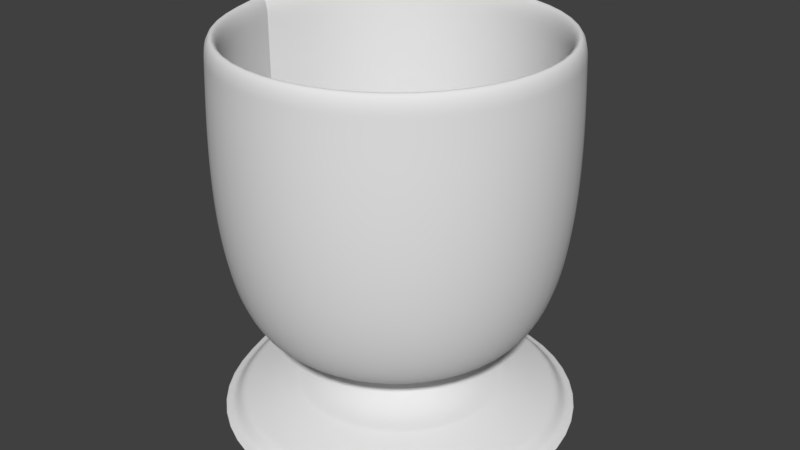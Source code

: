 # Source: Glass.blend  (saved by Blender 2.79.0; exported with 4.5.12 LTS)
import bpy
from mathutils import Matrix  # noqa: F401  (used for matrix-valued properties, if any)

bpy.ops.wm.read_factory_settings(use_empty=True)
scene = bpy.context.scene
scene.name = 'Scene'

# ---- collections
col_collection_1 = bpy.data.collections.new('Collection 1'); scene.collection.children.link(col_collection_1)

# ---- world
world_world = bpy.data.worlds.new('World'); scene.world = world_world
world_world.color = (0.05088, 0.05088, 0.05088)
world_world.use_sun_shadow = False
world_world.sun_shadow_jitter_overblur = 0.0
world_world.cycles.sampling_method = 'MANUAL'

# ---- meshes
me_cubeziercurve = bpy.data.meshes.new('CUBezierCurve')
me_cubeziercurve.from_pydata([(-0.3925, -0.001129, -0.002082), (-0.3829, 0.1299, 0.04781), (-0.3559, 0.2155, 0.1004), (-0.3141, 0.262, 0.157), (-0.2601, 0.2761, 0.2186), (-0.2021, 0.2634, 0.2856), (-0.1446, 0.2307, 0.3584), (-0.08803, 0.1853, 0.438), (-0.04668, 0.1334, 0.5224), (-0.02166, 0.08247, 0.6109), (-0.005274, 0.03947, 0.7046), (-0.001449, 0.01017, 0.801), (-0.007462, -0.0003921, 0.899), (0.006675, -0.0001463, 1.074), (0.076, -2.642e-06, 1.23), (0.1708, -1.855e-07, 1.394), (0.2785, -2.048e-07, 1.538), (0.4023, -2.214e-07, 1.662), (0.5456, -2.355e-07, 1.765), (0.712, -2.472e-07, 1.85), (0.9048, -2.566e-07, 1.917), (1.128, -2.637e-07, 1.967), (1.384, -2.687e-07, 2.002), (1.677, -2.716e-07, 2.022), (2.01, -2.726e-07, 2.029), (2.1, -2.726e-07, 2.029), (2.198, -2.726e-07, 2.029), (2.302, -2.726e-07, 2.029), (2.412, -2.726e-07, 2.029), (2.528, -2.726e-07, 2.029), (2.647, -2.726e-07, 2.029), (2.77, -2.726e-07, 2.029), (2.896, -2.726e-07, 2.029), (3.023, -2.726e-07, 2.029), (3.152, -2.726e-07, 2.029), (3.281, -2.726e-07, 2.029), (3.41, -2.726e-07, 2.029), (3.489, -2.757e-07, 2.032), (3.553, -2.839e-07, 2.042), (3.603, -2.957e-07, 2.057), (3.638, -3.095e-07, 2.075), (3.659, -3.236e-07, 2.097), (3.666, -3.364e-07, 2.119), (3.658, -3.464e-07, 2.142), (3.636, -3.519e-07, 2.163), (3.601, -3.513e-07, 2.182), (3.551, -3.43e-07, 2.197), (3.487, -3.254e-07, 2.207), (3.41, -2.97e-07, 2.21), (3.268, -2.705e-07, 2.216), (3.03, -2.592e-07, 2.227), (2.717, -2.596e-07, 2.238), (2.349, -2.678e-07, 2.244), (1.946, -2.803e-07, 2.237), (1.53, -2.933e-07, 2.211), (1.121, -3.032e-07, 2.161), (0.7406, -3.064e-07, 2.08), (0.4082, -2.991e-07, 1.962), (0.1452, -2.777e-07, 1.8), (-0.02786, -2.385e-07, 1.59), (-0.08997, -3.9e-06, 1.325), (-0.09436, -3.979e-05, 1.249), (-0.1058, -0.0001264, 1.17), (-0.1144, -0.0002595, 1.086), (-0.1161, -0.0004171, 0.9923), (-0.1135, -0.0005717, 0.8867), (-0.114, -0.0007106, 0.7715), (-0.1226, -0.0008846, 0.6587), (-0.1514, -0.001019, 0.5439), (-0.2058, -0.001102, 0.4346), (-0.2831, -0.001129, 0.3393), (-0.3693, -0.001129, 0.2673), (-0.4534, -0.001129, 0.2255), (-0.489, -0.001129, 0.215), (-0.5252, -0.001129, 0.2059), (-0.5612, -0.001129, 0.2005), (-0.5964, -0.001127, 0.2009), (-0.6303, -0.001119, 0.2091), (-0.6616, -0.001107, 0.2273), (-0.538, -0.00113, 0.5646), (-0.592, -0.001098, 0.6738), (-0.6481, -0.0009738, 0.8092), (-0.7062, -0.0007235, 0.9599), (-0.7579, -0.0003675, 1.115), (-0.7847, -5.198e-05, 1.297), (-0.7914, -2.562e-05, 1.329), (-0.8078, -2.373e-06, 1.382), (-0.8285, 7.443e-08, 1.458), (-0.8515, -2.054e-09, 1.548), (-0.8784, -8.884e-08, 1.646), (-0.9078, -1.743e-07, 1.75), (-0.938, -2.467e-07, 1.856), (-0.9675, -2.946e-07, 1.959), (-0.9946, -3.061e-07, 2.055), (-1.111, -2.698e-07, 2.142), (-1.128, -1.739e-07, 2.213), (-1.139, -6.729e-09, 2.267), (-1.148, 2.669e-07, 2.278), (-1.153, 4.272e-07, 2.181), (-1.156, 4.948e-07, 1.999), (-1.157, 4.9e-07, 1.751), (-1.156, 4.333e-07, 1.46), (-1.13, -1.793e-05, 1.149), (-1.088, -0.0003193, 0.885), (-1.064, -0.000595, 0.597), (-1.062, -0.0006233, 0.3058), (-1.062, -0.0006309, 0.08033), (-1.066, -0.0006114, -0.05267), (-1.072, -0.0006083, -0.06926), (-0.3925, -0.00113, -0.002083), (-0.3829, 0.0874, 0.1066), (-0.3559, 0.1352, 0.195), (-0.3141, 0.1472, 0.2673), (-0.2601, 0.1286, 0.3276), (-0.2021, 0.08417, 0.3793), (-0.1446, 0.01949, 0.426), (-0.08803, -0.05959, 0.4723), (-0.04668, -0.1467, 0.5194), (-0.02166, -0.2349, 0.5705), (-0.005274, -0.3189, 0.6301), (-0.001449, -0.3923, 0.699), (-0.006893, -0.4509, 0.7796), (0.007271, -0.5379, 0.9311), (0.07613, -0.6149, 1.065), (0.1708, -0.6972, 1.208), (0.2785, -0.7692, 1.332), (0.4023, -0.8308, 1.439), (0.5456, -0.8825, 1.529), (0.712, -0.9249, 1.602), (0.9048, -0.9585, 1.66), (1.128, -0.9837, 1.704), (1.384, -1.001, 1.734), (1.677, -1.011, 1.751), (2.01, -1.014, 1.757), (2.1, -1.014, 1.757), (2.198, -1.014, 1.757), (2.302, -1.014, 1.757), (2.412, -1.014, 1.757), (2.528, -1.014, 1.757), (2.647, -1.014, 1.757), (2.77, -1.014, 1.757), (2.896, -1.014, 1.757), (3.023, -1.014, 1.757), (3.152, -1.014, 1.757), (3.281, -1.014, 1.757), (3.41, -1.014, 1.757), (3.489, -1.016, 1.76), (3.553, -1.021, 1.768), (3.603, -1.028, 1.781), (3.638, -1.038, 1.797), (3.659, -1.048, 1.816), (3.666, -1.06, 1.835), (3.658, -1.071, 1.855), (3.636, -1.081, 1.873), (3.601, -1.091, 1.889), (3.551, -1.098, 1.902), (3.487, -1.103, 1.911), (3.41, -1.105, 1.914), (3.268, -1.108, 1.919), (3.03, -1.113, 1.929), (2.717, -1.119, 1.939), (2.349, -1.122, 1.943), (1.946, -1.118, 1.937), (1.53, -1.106, 1.915), (1.121, -1.08, 1.871), (0.7406, -1.04, 1.801), (0.4082, -0.9808, 1.699), (0.1452, -0.9002, 1.559), (-0.02786, -0.7949, 1.377), (-0.08986, -0.6626, 1.148), (-0.09404, -0.6253, 1.083), (-0.1049, -0.5861, 1.015), (-0.1128, -0.5443, 0.9418), (-0.1156, -0.4979, 0.8608), (-0.1131, -0.4451, 0.7689), (-0.114, -0.3871, 0.6679), (-0.1226, -0.331, 0.5702), (-0.1514, -0.2739, 0.4708), (-0.2058, -0.2194, 0.3761), (-0.2831, -0.1718, 0.2936), (-0.3693, -0.1358, 0.2312), (-0.4534, -0.1149, 0.195), (-0.489, -0.1097, 0.1859), (-0.5252, -0.1051, 0.178), (-0.5612, -0.1024, 0.1734), (-0.5964, -0.1026, 0.1737), (-0.6303, -0.1067, 0.1808), (-0.6616, -0.1158, 0.1966), (-0.538, -0.3231, 0.4784), (-0.592, -0.3774, 0.5729), (-0.6481, -0.4441, 0.6905), (-0.7062, -0.5172, 0.8215), (-0.7579, -0.5918, 0.9569), (-0.7847, -0.6798, 1.115), (-0.7914, -0.6955, 1.142), (-0.8078, -0.7219, 1.188), (-0.8285, -0.7599, 1.254), (-0.8515, -0.8047, 1.332), (-0.8784, -0.8542, 1.418), (-0.9078, -0.9062, 1.508), (-0.938, -0.9589, 1.599), (-0.9675, -1.01, 1.688), (-0.9946, -1.059, 1.772), (-1.111, -1.102, 1.846), (-1.128, -1.138, 1.909), (-1.139, -1.165, 1.955), (-1.148, -1.17, 1.964), (-1.153, -1.122, 1.881), (-1.156, -1.03, 1.723), (-1.157, -0.9067, 1.508), (-1.156, -0.7608, 1.256), (-1.13, -0.6058, 0.987), (-1.088, -0.4762, 0.7575), (-1.064, -0.3346, 0.5075), (-1.063, -0.189, 0.2549), (-1.062, -0.07671, 0.06002), (-1.066, -0.009969, -0.05519), (-1.072, -0.001644, -0.06954), (-0.3925, -0.00113, -0.002083), (-0.3829, 0.02118, 0.1363), (-0.3559, 0.01837, 0.2367), (-0.3141, -0.007316, 0.3053), (-0.2601, -0.05362, 0.3483), (-0.2021, -0.1179, 0.3708), (-0.1446, -0.1972, 0.3789), (-0.08803, -0.2888, 0.3795), (-0.04668, -0.3877, 0.3767), (-0.02166, -0.4896, 0.3768), (-0.005274, -0.592, 0.3864), (-0.001449, -0.6898, 0.4093), (-0.005305, -0.7838, 0.4515), (0.008974, -0.9353, 0.5396), (0.07662, -1.066, 0.6155), (0.1708, -1.208, 0.6972), (0.2785, -1.332, 0.7692), (0.4023, -1.439, 0.8308), (0.5456, -1.529, 0.8825), (0.712, -1.602, 0.9249), (0.9048, -1.66, 0.9585), (1.128, -1.704, 0.9837), (1.384, -1.734, 1.001), (1.677, -1.751, 1.011), (2.01, -1.757, 1.014), (2.1, -1.757, 1.014), (2.198, -1.757, 1.014), (2.302, -1.757, 1.014), (2.412, -1.757, 1.014), (2.528, -1.757, 1.014), (2.647, -1.757, 1.014), (2.77, -1.757, 1.014), (2.896, -1.757, 1.014), (3.023, -1.757, 1.014), (3.152, -1.757, 1.014), (3.281, -1.757, 1.014), (3.41, -1.757, 1.014), (3.489, -1.76, 1.016), (3.553, -1.768, 1.021), (3.603, -1.781, 1.028), (3.638, -1.797, 1.038), (3.659, -1.816, 1.048), (3.666, -1.835, 1.06), (3.658, -1.855, 1.071), (3.636, -1.873, 1.081), (3.601, -1.889, 1.091), (3.551, -1.902, 1.098), (3.487, -1.911, 1.103), (3.41, -1.914, 1.105), (3.268, -1.919, 1.108), (3.03, -1.929, 1.113), (2.717, -1.939, 1.119), (2.349, -1.943, 1.122), (1.946, -1.937, 1.118), (1.53, -1.915, 1.106), (1.121, -1.871, 1.08), (0.7406, -1.801, 1.04), (0.4082, -1.699, 0.9808), (0.1452, -1.559, 0.9002), (-0.02786, -1.377, 0.7949), (-0.08942, -1.149, 0.6634), (-0.09306, -1.086, 0.6271), (-0.102, -1.019, 0.5882), (-0.1082, -0.9471, 0.5461), (-0.1122, -0.8662, 0.499), (-0.1118, -0.7738, 0.4453), (-0.1133, -0.6713, 0.3859), (-0.1226, -0.5727, 0.3285), (-0.1514, -0.4737, 0.271), (-0.2058, -0.3792, 0.2163), (-0.2831, -0.2968, 0.1686), (-0.3693, -0.2344, 0.1326), (-0.4534, -0.1982, 0.1117), (-0.489, -0.1891, 0.1064), (-0.5252, -0.1813, 0.1019), (-0.5612, -0.1766, 0.09921), (-0.5964, -0.1769, 0.09939), (-0.6303, -0.184, 0.1035), (-0.6616, -0.1998, 0.1127), (-0.538, -0.5588, 0.2426), (-0.592, -0.6529, 0.2974), (-0.6481, -0.7684, 0.3661), (-0.7062, -0.8953, 0.4434), (-0.7579, -1.025, 0.5239), (-0.7847, -1.177, 0.617), (-0.7914, -1.205, 0.6332), (-0.8078, -1.25, 0.6599), (-0.8285, -1.316, 0.6979), (-0.8515, -1.394, 0.7428), (-0.8784, -1.479, 0.7922), (-0.9078, -1.57, 0.8443), (-0.938, -1.661, 0.897), (-0.9675, -1.75, 0.9485), (-0.9946, -1.834, 0.9967), (-1.111, -1.908, 1.04), (-1.128, -1.971, 1.076), (-1.139, -2.017, 1.103), (-1.148, -2.026, 1.108), (-1.153, -1.943, 1.06), (-1.156, -1.785, 0.9685), (-1.157, -1.57, 0.8447), (-1.156, -1.318, 0.6989), (-1.13, -1.049, 0.5436), (-1.088, -0.8246, 0.4091), (-1.064, -0.5792, 0.2629), (-1.064, -0.3257, 0.1166), (-1.061, -0.1327, 0.004316), (-1.066, -0.01683, -0.06208), (-1.072, -0.002403, -0.0703), (-0.3925, -0.00113, -0.002083), (-0.3829, -0.05102, 0.1289), (-0.3559, -0.1037, 0.2145), (-0.3141, -0.1602, 0.2611), (-0.2601, -0.2218, 0.2751), (-0.2021, -0.2887, 0.2625), (-0.1446, -0.3614, 0.2298), (-0.08803, -0.441, 0.1845), (-0.04668, -0.5252, 0.1326), (-0.02166, -0.6133, 0.08176), (-0.005274, -0.7066, 0.03886), (-0.001448, -0.8027, 0.00969), (-0.00306, -0.91, -0.0008228), (0.01233, -1.086, -0.0003683), (0.07761, -1.234, -3.259e-05), (0.1708, -1.394, -2.98e-07), (0.2785, -1.538, -2.384e-07), (0.4023, -1.662, -1.788e-07), (0.5456, -1.765, -2.384e-07), (0.712, -1.85, -5.96e-08), (0.9048, -1.917, -1.192e-07), (1.128, -1.967, -5.96e-08), (1.384, -2.002, 0.0), (1.677, -2.022, 0.0), (2.01, -2.029, 5.96e-08), (2.1, -2.029, 1.192e-07), (2.198, -2.029, 1.788e-07), (2.302, -2.029, 0.0), (2.412, -2.029, 1.788e-07), (2.528, -2.029, 5.96e-08), (2.647, -2.029, 1.788e-07), (2.77, -2.029, 5.96e-08), (2.896, -2.029, 2.384e-07), (3.023, -2.029, 1.788e-07), (3.152, -2.029, 3.576e-07), (3.281, -2.029, 2.98e-07), (3.41, -2.029, 2.384e-07), (3.489, -2.032, 4.768e-07), (3.553, -2.042, 5.364e-07), (3.603, -2.057, 4.768e-07), (3.638, -2.075, 4.172e-07), (3.659, -2.097, 4.172e-07), (3.666, -2.119, 3.576e-07), (3.658, -2.142, 2.98e-07), (3.636, -2.163, 2.98e-07), (3.601, -2.182, 2.384e-07), (3.551, -2.197, 2.98e-07), (3.487, -2.207, 1.788e-07), (3.41, -2.21, 2.384e-07), (3.268, -2.216, 3.576e-07), (3.03, -2.227, 2.98e-07), (2.717, -2.238, 1.788e-07), (2.349, -2.244, 1.192e-07), (1.946, -2.237, 1.788e-07), (1.53, -2.211, 0.0), (1.121, -2.161, -1.788e-07), (0.7406, -2.08, -3.576e-07), (0.4082, -1.962, -2.98e-07), (0.1452, -1.8, -2.98e-07), (-0.02786, -1.59, -2.384e-07), (-0.08855, -1.331, -4.452e-05), (-0.09128, -1.261, -0.0001504), (-0.09726, -1.185, -0.0003392), (-0.1014, -1.101, -0.0005963), (-0.1045, -1.006, -0.000886), (-0.1101, -0.8987, -0.001164), (-0.1123, -0.7779, -0.001366), (-0.1226, -0.6612, -0.001631), (-0.1514, -0.5468, -0.001879), (-0.2058, -0.4377, -0.002032), (-0.2831, -0.3425, -0.002083), (-0.3693, -0.2705, -0.002083), (-0.4534, -0.2287, -0.002083), (-0.489, -0.2182, -0.002083), (-0.5252, -0.2091, -0.002083), (-0.5612, -0.2037, -0.002083), (-0.5964, -0.2041, -0.002078), (-0.6303, -0.2123, -0.002064), (-0.6616, -0.2305, -0.002041), (-0.538, -0.6451, -0.07936), (-0.592, -0.7537, -0.07886), (-0.6481, -0.8872, -0.07695), (-0.7062, -1.034, -0.07309), (-0.7579, -1.183, -0.06761), (-0.7847, -1.36, -0.06275), (-0.7914, -1.391, -0.06234), (-0.8078, -1.444, -0.06198), (-0.8285, -1.52, -0.06194), (-0.8515, -1.609, -0.06194), (-0.8784, -1.708, -0.06194), (-0.9078, -1.812, -0.06194), (-0.938, -1.918, -0.06194), (-0.9675, -2.021, -0.06194), (-0.9946, -2.117, -0.06194), (-1.111, -2.203, -0.06194), (-1.128, -2.275, -0.06194), (-1.139, -2.329, -0.06194), (-1.148, -2.34, -0.06194), (-1.153, -2.243, -0.06194), (-1.156, -2.061, -0.06194), (-1.157, -1.813, -0.06194), (-1.156, -1.522, -0.06194), (-1.13, -1.212, -0.06222), (-1.088, -0.9522, -0.06687), (-1.064, -0.6687, -0.07112), (-1.066, -0.3742, -0.07075), (-1.061, -0.1533, -0.07199), (-1.066, -0.01936, -0.0715), (-1.072, -0.002682, -0.07134), (-0.3925, -0.00113, -0.002083), (-0.3829, -0.1099, 0.08645), (-0.3559, -0.1982, 0.1342), (-0.3141, -0.2705, 0.1463), (-0.2601, -0.3308, 0.1277), (-0.2021, -0.3825, 0.08323), (-0.1446, -0.429, 0.01858), (-0.08803, -0.4752, -0.06046), (-0.04668, -0.5221, -0.1475), (-0.02166, -0.5729, -0.2356), (-0.005274, -0.6322, -0.3195), (-0.001422, -0.7006, -0.3928), (-0.0007243, -0.7927, -0.4583), (0.01717, -0.9464, -0.5467), (0.07898, -1.071, -0.6186), (0.1708, -1.208, -0.6972), (0.2785, -1.332, -0.7692), (0.4023, -1.439, -0.8308), (0.5456, -1.529, -0.8825), (0.712, -1.602, -0.9249), (0.9048, -1.66, -0.9585), (1.128, -1.704, -0.9837), (1.384, -1.734, -1.001), (1.677, -1.751, -1.011), (2.01, -1.757, -1.014), (2.1, -1.757, -1.014), (2.198, -1.757, -1.014), (2.302, -1.757, -1.014), (2.412, -1.757, -1.014), (2.528, -1.757, -1.014), (2.647, -1.757, -1.014), (2.77, -1.757, -1.014), (2.896, -1.757, -1.014), (3.023, -1.757, -1.014), (3.152, -1.757, -1.014), (3.281, -1.757, -1.014), (3.41, -1.757, -1.014), (3.489, -1.76, -1.016), (3.553, -1.768, -1.021), (3.603, -1.781, -1.028), (3.638, -1.797, -1.038), (3.659, -1.816, -1.048), (3.666, -1.835, -1.06), (3.658, -1.855, -1.071), (3.636, -1.873, -1.081), (3.601, -1.889, -1.091), (3.551, -1.902, -1.098), (3.487, -1.911, -1.103), (3.41, -1.914, -1.105), (3.268, -1.919, -1.108), (3.03, -1.929, -1.113), (2.717, -1.939, -1.119), (2.349, -1.943, -1.122), (1.946, -1.937, -1.118), (1.53, -1.915, -1.106), (1.121, -1.871, -1.08), (0.7406, -1.801, -1.04), (0.4082, -1.699, -0.9808), (0.1452, -1.559, -0.9002), (-0.02786, -1.377, -0.7949), (-0.08735, -1.157, -0.6678), (-0.0885, -1.098, -0.6341), (-0.09172, -1.033, -0.5967), (-0.09393, -0.9602, -0.5548), (-0.09634, -0.8769, -0.5069), (-0.1035, -0.7821, -0.4524), (-0.1112, -0.6763, -0.3914), (-0.1226, -0.5727, -0.3318), (-0.1514, -0.4737, -0.2748), (-0.2058, -0.3792, -0.2203), (-0.2831, -0.2968, -0.1728), (-0.3693, -0.2344, -0.1368), (-0.4534, -0.1982, -0.1159), (-0.489, -0.1891, -0.1106), (-0.5252, -0.1813, -0.1061), (-0.5612, -0.1766, -0.1034), (-0.5964, -0.1769, -0.1035), (-0.6303, -0.184, -0.1076), (-0.6616, -0.1998, -0.1167), (-0.538, -0.5588, -0.4014), (-0.592, -0.6529, -0.4552), (-0.6481, -0.7684, -0.52), (-0.7062, -0.8953, -0.5896), (-0.7579, -1.025, -0.6591), (-0.7847, -1.177, -0.7425), (-0.7914, -1.205, -0.7579), (-0.8078, -1.25, -0.7839), (-0.8285, -1.316, -0.8218), (-0.8515, -1.394, -0.8667), (-0.8784, -1.479, -0.9161), (-0.9078, -1.57, -0.9682), (-0.938, -1.661, -1.021), (-0.9675, -1.75, -1.072), (-0.9946, -1.834, -1.121), (-1.111, -1.908, -1.164), (-1.128, -1.971, -1.2), (-1.139, -2.017, -1.227), (-1.148, -2.026, -1.232), (-1.153, -1.943, -1.184), (-1.156, -1.785, -1.092), (-1.157, -1.57, -0.9686), (-1.156, -1.318, -0.8228), (-1.13, -1.049, -0.668), (-1.088, -0.8246, -0.5428), (-1.064, -0.5792, -0.4052), (-1.068, -0.3225, -0.2563), (-1.061, -0.1327, -0.1482), (-1.065, -0.01687, -0.08095), (-1.072, -0.002405, -0.07239), (-0.3925, -0.00113, -0.002083), (-0.3829, -0.1396, 0.02023), (-0.3559, -0.24, 0.01741), (-0.3141, -0.3086, -0.008269), (-0.2601, -0.3515, -0.05457), (-0.2021, -0.374, -0.1189), (-0.1446, -0.382, -0.1982), (-0.08803, -0.3824, -0.2897), (-0.04668, -0.3795, -0.3885), (-0.02166, -0.3792, -0.4903), (-0.005274, -0.3885, -0.5926), (-0.0001401, -0.4122, -0.6925), (0.001044, -0.4599, -0.7966), (0.02112, -0.549, -0.951), (0.08022, -0.6201, -1.074), (0.1708, -0.6972, -1.208), (0.2785, -0.7692, -1.332), (0.4023, -0.8308, -1.439), (0.5456, -0.8825, -1.529), (0.712, -0.9249, -1.602), (0.9048, -0.9585, -1.66), (1.128, -0.9837, -1.704), (1.384, -1.001, -1.734), (1.677, -1.011, -1.751), (2.01, -1.014, -1.757), (2.1, -1.014, -1.757), (2.198, -1.014, -1.757), (2.302, -1.014, -1.757), (2.412, -1.014, -1.757), (2.528, -1.014, -1.757), (2.647, -1.014, -1.757), (2.77, -1.014, -1.757), (2.896, -1.014, -1.757), (3.023, -1.014, -1.757), (3.152, -1.014, -1.757), (3.281, -1.014, -1.757), (3.41, -1.014, -1.757), (3.489, -1.016, -1.76), (3.553, -1.021, -1.768), (3.603, -1.028, -1.781), (3.638, -1.038, -1.797), (3.659, -1.048, -1.816), (3.666, -1.06, -1.835), (3.658, -1.071, -1.855), (3.636, -1.081, -1.873), (3.601, -1.091, -1.889), (3.551, -1.098, -1.902), (3.487, -1.103, -1.911), (3.41, -1.105, -1.914), (3.268, -1.108, -1.919), (3.03, -1.113, -1.929), (2.717, -1.119, -1.939), (2.349, -1.122, -1.943), (1.946, -1.118, -1.937), (1.53, -1.106, -1.915), (1.121, -1.08, -1.871), (0.7406, -1.04, -1.801), (0.4082, -0.9808, -1.699), (0.1452, -0.9002, -1.559), (-0.02786, -0.7949, -1.377), (-0.08627, -0.67, -1.161), (-0.08579, -0.637, -1.103), (-0.08711, -0.5998, -1.039), (-0.08801, -0.5575, -0.9657), (-0.09005, -0.5088, -0.8814), (-0.09792, -0.4534, -0.7854), (-0.1104, -0.3919, -0.6788), (-0.1226, -0.331, -0.5735), (-0.1514, -0.2739, -0.4745), (-0.2058, -0.2194, -0.3801), (-0.2831, -0.1718, -0.2977), (-0.3693, -0.1358, -0.2354), (-0.4534, -0.1149, -0.1992), (-0.489, -0.1097, -0.1901), (-0.5252, -0.1051, -0.1822), (-0.5612, -0.1024, -0.1775), (-0.5964, -0.1026, -0.1778), (-0.6303, -0.1067, -0.1849), (-0.6616, -0.1158, -0.2007), (-0.538, -0.3231, -0.6371), (-0.592, -0.3774, -0.7307), (-0.6481, -0.4441, -0.8444), (-0.7062, -0.5172, -0.9677), (-0.7579, -0.5918, -1.092), (-0.7847, -0.6798, -1.24), (-0.7914, -0.6955, -1.267), (-0.8078, -0.7219, -1.312), (-0.8285, -0.7599, -1.378), (-0.8515, -0.8047, -1.456), (-0.8784, -0.8542, -1.541), (-0.9078, -0.9062, -1.632), (-0.938, -0.9589, -1.723), (-0.9675, -1.01, -1.812), (-0.9946, -1.059, -1.896), (-1.111, -1.102, -1.97), (-1.128, -1.138, -2.033), (-1.139, -1.165, -2.079), (-1.148, -1.17, -2.088), (-1.153, -1.122, -2.005), (-1.156, -1.03, -1.847), (-1.157, -0.9067, -1.632), (-1.156, -0.7608, -1.38), (-1.13, -0.6058, -1.111), (-1.088, -0.4762, -0.8912), (-1.064, -0.3346, -0.6497), (-1.069, -0.1858, -0.3911), (-1.061, -0.0769, -0.204), (-1.065, -0.01001, -0.08787), (-1.072, -0.001647, -0.07315), (-0.3925, -0.001129, -0.002083), (-0.3829, -0.1322, -0.05197), (-0.3559, -0.2177, -0.1046), (-0.3141, -0.2643, -0.1612), (-0.2601, -0.2784, -0.2228), (-0.2021, -0.2656, -0.2897), (-0.1446, -0.2329, -0.3623), (-0.08803, -0.1874, -0.4418), (-0.04668, -0.1354, -0.526), (-0.02166, -0.08415, -0.614), (-0.005274, -0.0409, -0.7072), (0.0003953, -0.01137, -0.8068), (0.001704, -0.0005046, -0.9212), (0.02265, -0.0002582, -1.1), (0.08073, -4.663e-05, -1.242), (0.1708, 2.98e-07, -1.394), (0.2785, 1.192e-07, -1.538), (0.4023, 3.576e-07, -1.662), (0.5456, 3.576e-07, -1.765), (0.712, 3.576e-07, -1.85), (0.9048, 3.576e-07, -1.917), (1.128, 4.172e-07, -1.967), (1.384, 3.576e-07, -2.002), (1.677, 4.172e-07, -2.022), (2.01, 5.364e-07, -2.029), (2.1, 4.768e-07, -2.029), (2.198, 3.576e-07, -2.029), (2.302, 5.364e-07, -2.029), (2.412, 2.98e-07, -2.029), (2.528, 4.768e-07, -2.029), (2.647, 4.172e-07, -2.029), (2.77, 5.364e-07, -2.029), (2.896, 2.98e-07, -2.029), (3.023, 4.768e-07, -2.029), (3.152, 2.98e-07, -2.029), (3.281, 4.172e-07, -2.029), (3.41, 5.364e-07, -2.029), (3.489, 3.576e-07, -2.032), (3.553, 2.384e-07, -2.042), (3.603, 2.98e-07, -2.057), (3.638, 3.576e-07, -2.075), (3.659, 3.576e-07, -2.097), (3.666, 4.172e-07, -2.119), (3.658, 4.172e-07, -2.142), (3.636, 4.172e-07, -2.163), (3.601, 4.768e-07, -2.182), (3.551, 4.172e-07, -2.197), (3.487, 6.557e-07, -2.207), (3.41, 5.364e-07, -2.21), (3.268, 2.98e-07, -2.216), (3.03, 2.98e-07, -2.227), (2.717, 2.98e-07, -2.238), (2.349, 3.576e-07, -2.244), (1.946, 5.364e-07, -2.237), (1.53, 3.576e-07, -2.211), (1.121, 5.364e-07, -2.161), (0.7406, 6.557e-07, -2.08), (0.4082, 3.576e-07, -1.962), (0.1452, 3.576e-07, -1.8), (-0.02786, 2.384e-07, -1.59), (-0.08582, -6.263e-05, -1.342), (-0.08466, -0.0001376, -1.276), (-0.0853, -0.0002513, -1.202), (-0.08575, -0.0003931, -1.117), (-0.08768, -0.0005432, -1.019), (-0.09585, -0.0006806, -0.9079), (-0.11, -0.0007797, -0.7844), (-0.1226, -0.0008842, -0.662), (-0.1514, -0.001019, -0.5477), (-0.2058, -0.001101, -0.4386), (-0.2831, -0.001129, -0.3435), (-0.3693, -0.001129, -0.2715), (-0.4534, -0.001129, -0.2297), (-0.489, -0.001129, -0.2191), (-0.5252, -0.001129, -0.2101), (-0.5612, -0.001129, -0.2047), (-0.5964, -0.001127, -0.205), (-0.6303, -0.001119, -0.2132), (-0.6616, -0.001106, -0.2314), (-0.538, -0.001129, -0.7234), (-0.592, -0.001096, -0.8315), (-0.6481, -0.000972, -0.9631), (-0.7062, -0.000722, -1.106), (-0.7579, -0.0003666, -1.251), (-0.7847, -5.206e-05, -1.422), (-0.7914, -2.573e-05, -1.453), (-0.8078, -2.535e-06, -1.506), (-0.8285, -3.242e-08, -1.582), (-0.8515, 2.611e-07, -1.671), (-0.8784, 2.611e-07, -1.77), (-0.9078, 4.079e-07, -1.874), (-0.938, 4.813e-07, -1.98), (-0.9675, 4.079e-07, -2.083), (-0.9946, 5.547e-07, -2.179), (-1.111, 4.079e-07, -2.265), (-1.128, 1.878e-07, -2.337), (-1.139, 3.345e-07, -2.391), (-1.148, -1.058e-07, -2.402), (-1.153, -1.058e-07, -2.305), (-1.156, -3.994e-07, -2.123), (-1.157, -3.994e-07, -1.875), (-1.156, -1.058e-07, -1.584), (-1.13, -1.838e-05, -1.274), (-1.088, -0.0003196, -1.019), (-1.064, -0.0005953, -0.7392), (-1.068, -0.0005292, -0.4406), (-1.061, -0.0006497, -0.2245), (-1.065, -0.0006286, -0.09041), (-1.072, -0.0006108, -0.07343), (-0.3925, -0.001129, -0.002083), (-0.3829, -0.08966, -0.1108), (-0.3559, -0.1374, -0.1992), (-0.3141, -0.1495, -0.2714), (-0.2601, -0.1309, -0.3318), (-0.2021, -0.08639, -0.3834), (-0.1446, -0.02164, -0.4299), (-0.08803, 0.05752, -0.4761), (-0.04668, 0.1448, -0.5229), (-0.02166, 0.2332, -0.5736), (-0.005274, 0.3174, -0.6328), (2.324e-05, 0.3926, -0.7036), (0.001044, 0.4589, -0.7966), (0.02112, 0.5485, -0.951), (0.08022, 0.62, -1.074), (0.1708, 0.6972, -1.208), (0.2785, 0.7692, -1.332), (0.4023, 0.8308, -1.439), (0.5456, 0.8825, -1.529), (0.712, 0.9249, -1.602), (0.9048, 0.9585, -1.66), (1.128, 0.9837, -1.704), (1.384, 1.001, -1.734), (1.677, 1.011, -1.751), (2.01, 1.014, -1.757), (2.1, 1.014, -1.757), (2.198, 1.014, -1.757), (2.302, 1.014, -1.757), (2.412, 1.014, -1.757), (2.528, 1.014, -1.757), (2.647, 1.014, -1.757), (2.77, 1.014, -1.757), (2.896, 1.014, -1.757), (3.023, 1.014, -1.757), (3.152, 1.014, -1.757), (3.281, 1.014, -1.757), (3.41, 1.014, -1.757), (3.489, 1.016, -1.76), (3.553, 1.021, -1.768), (3.603, 1.028, -1.781), (3.638, 1.038, -1.797), (3.659, 1.048, -1.816), (3.666, 1.06, -1.835), (3.658, 1.071, -1.855), (3.636, 1.081, -1.873), (3.601, 1.091, -1.889), (3.551, 1.098, -1.902), (3.487, 1.103, -1.911), (3.41, 1.105, -1.914), (3.268, 1.108, -1.919), (3.03, 1.113, -1.929), (2.717, 1.119, -1.939), (2.349, 1.122, -1.943), (1.946, 1.118, -1.937), (1.53, 1.106, -1.915), (1.121, 1.08, -1.871), (0.7406, 1.04, -1.801), (0.4082, 0.9808, -1.699), (0.1452, 0.9002, -1.559), (-0.02786, 0.7949, -1.377), (-0.08627, 0.6699, -1.161), (-0.08579, 0.6367, -1.103), (-0.08711, 0.5993, -1.039), (-0.08801, 0.5567, -0.9657), (-0.09005, 0.5078, -0.8814), (-0.09792, 0.4521, -0.7854), (-0.1104, 0.3903, -0.6788), (-0.1226, 0.3293, -0.5735), (-0.1514, 0.2719, -0.4745), (-0.2058, 0.2172, -0.3801), (-0.2831, 0.1696, -0.2977), (-0.3693, 0.1336, -0.2354), (-0.4534, 0.1127, -0.1992), (-0.489, 0.1074, -0.1901), (-0.5252, 0.1029, -0.1822), (-0.5612, 0.1002, -0.1775), (-0.5964, 0.1003, -0.1778), (-0.6303, 0.1045, -0.1849), (-0.6616, 0.1136, -0.2007), (-0.538, 0.3209, -0.6371), (-0.592, 0.3752, -0.7306), (-0.6481, 0.4421, -0.8444), (-0.7062, 0.5158, -0.9677), (-0.7579, 0.5911, -1.092), (-0.7847, 0.6797, -1.24), (-0.7914, 0.6955, -1.267), (-0.8078, 0.7219, -1.312), (-0.8285, 0.7599, -1.378), (-0.8515, 0.8047, -1.456), (-0.8784, 0.8542, -1.541), (-0.9078, 0.9062, -1.632), (-0.938, 0.9589, -1.723), (-0.9675, 1.01, -1.812), (-0.9946, 1.059, -1.896), (-1.111, 1.102, -1.97), (-1.128, 1.138, -2.033), (-1.139, 1.165, -2.079), (-1.148, 1.17, -2.088), (-1.153, 1.122, -2.005), (-1.156, 1.03, -1.847), (-1.157, 0.9067, -1.632), (-1.156, 0.7608, -1.38), (-1.13, 0.6058, -1.111), (-1.088, 0.4756, -0.8912), (-1.064, 0.3334, -0.6497), (-1.069, 0.1848, -0.3911), (-1.061, 0.07561, -0.204), (-1.065, 0.008755, -0.08787), (-1.072, 0.0004257, -0.07315), (-0.3925, -0.001129, -0.002083), (-0.3829, -0.02344, -0.1405), (-0.3559, -0.02063, -0.2409), (-0.3141, 0.005057, -0.3095), (-0.2601, 0.05136, -0.3525), (-0.2021, 0.1157, -0.3749), (-0.1446, 0.1951, -0.3829), (-0.08803, 0.2868, -0.3833), (-0.04668, 0.3858, -0.3803), (-0.02166, 0.4879, -0.3799), (-0.005274, 0.5905, -0.3891), (-0.001144, 0.6892, -0.4117), (-0.0007243, 0.7918, -0.4583), (0.01717, 0.946, -0.5467), (0.07898, 1.071, -0.6186), (0.1708, 1.208, -0.6972), (0.2785, 1.332, -0.7692), (0.4023, 1.439, -0.8308), (0.5456, 1.529, -0.8825), (0.712, 1.602, -0.9249), (0.9048, 1.66, -0.9585), (1.128, 1.704, -0.9837), (1.384, 1.734, -1.001), (1.677, 1.751, -1.011), (2.01, 1.757, -1.014), (2.1, 1.757, -1.014), (2.198, 1.757, -1.014), (2.302, 1.757, -1.014), (2.412, 1.757, -1.014), (2.528, 1.757, -1.014), (2.647, 1.757, -1.014), (2.77, 1.757, -1.014), (2.896, 1.757, -1.014), (3.023, 1.757, -1.014), (3.152, 1.757, -1.014), (3.281, 1.757, -1.014), (3.41, 1.757, -1.014), (3.489, 1.76, -1.016), (3.553, 1.768, -1.021), (3.603, 1.781, -1.028), (3.638, 1.797, -1.038), (3.659, 1.816, -1.048), (3.666, 1.835, -1.06), (3.658, 1.855, -1.071), (3.636, 1.873, -1.081), (3.601, 1.889, -1.091), (3.551, 1.902, -1.098), (3.487, 1.911, -1.103), (3.41, 1.914, -1.105), (3.268, 1.919, -1.108), (3.03, 1.929, -1.113), (2.717, 1.939, -1.119), (2.349, 1.943, -1.122), (1.946, 1.937, -1.118), (1.53, 1.915, -1.106), (1.121, 1.871, -1.08), (0.7406, 1.801, -1.04), (0.4082, 1.699, -0.9808), (0.1452, 1.559, -0.9002), (-0.02786, 1.377, -0.7949), (-0.08735, 1.157, -0.6678), (-0.0885, 1.098, -0.6341), (-0.09172, 1.033, -0.5967), (-0.09393, 0.9595, -0.5548), (-0.09634, 0.8759, -0.5069), (-0.1035, 0.7808, -0.4524), (-0.1112, 0.6748, -0.3914), (-0.1226, 0.571, -0.3318), (-0.1514, 0.4716, -0.2748), (-0.2058, 0.377, -0.2203), (-0.2831, 0.2945, -0.1728), (-0.3693, 0.2322, -0.1368), (-0.4534, 0.196, -0.1159), (-0.489, 0.1868, -0.1106), (-0.5252, 0.179, -0.1061), (-0.5612, 0.1743, -0.1034), (-0.5964, 0.1746, -0.1035), (-0.6303, 0.1818, -0.1076), (-0.6616, 0.1975, -0.1167), (-0.538, 0.5566, -0.4014), (-0.592, 0.6507, -0.4552), (-0.6481, 0.7665, -0.52), (-0.7062, 0.8939, -0.5896), (-0.7579, 1.024, -0.6591), (-0.7847, 1.177, -0.7425), (-0.7914, 1.205, -0.7579), (-0.8078, 1.25, -0.7839), (-0.8285, 1.316, -0.8218), (-0.8515, 1.394, -0.8667), (-0.8784, 1.479, -0.9161), (-0.9078, 1.57, -0.9682), (-0.938, 1.661, -1.021), (-0.9675, 1.75, -1.072), (-0.9946, 1.834, -1.121), (-1.111, 1.908, -1.164), (-1.128, 1.971, -1.2), (-1.139, 2.017, -1.227), (-1.148, 2.026, -1.232), (-1.153, 1.943, -1.184), (-1.156, 1.785, -1.092), (-1.157, 1.57, -0.9686), (-1.156, 1.318, -0.8228), (-1.13, 1.049, -0.668), (-1.088, 0.824, -0.5428), (-1.064, 0.578, -0.4052), (-1.068, 0.3214, -0.2563), (-1.061, 0.1314, -0.1482), (-1.065, 0.01562, -0.08095), (-1.072, 0.001185, -0.07239), (-0.3925, -0.001129, -0.002083), (-0.3829, 0.04876, -0.1331), (-0.3559, 0.1014, -0.2187), (-0.3141, 0.1579, -0.2652), (-0.2601, 0.2195, -0.2793), (-0.2021, 0.2865, -0.2666), (-0.1446, 0.3593, -0.2338), (-0.08803, 0.4389, -0.1883), (-0.04668, 0.5233, -0.1362), (-0.02166, 0.6116, -0.08487), (-0.005274, 0.7052, -0.04151), (-0.001448, 0.8015, -0.01178), (-0.00306, 0.9091, -0.0008225), (0.01233, 1.086, -0.000368), (0.07761, 1.234, -3.211e-05), (0.1708, 1.394, 2.98e-07), (0.2785, 1.538, 1.192e-07), (0.4023, 1.662, 4.768e-07), (0.5456, 1.765, 4.768e-07), (0.712, 1.85, 5.364e-07), (0.9048, 1.917, 5.364e-07), (1.128, 1.967, 6.557e-07), (1.384, 2.002, 7.153e-07), (1.677, 2.022, 8.345e-07), (2.01, 2.029, 9.537e-07), (2.1, 2.029, 8.941e-07), (2.198, 2.029, 7.749e-07), (2.302, 2.029, 1.013e-06), (2.412, 2.029, 7.749e-07), (2.528, 2.029, 1.073e-06), (2.647, 2.029, 8.941e-07), (2.77, 2.029, 1.013e-06), (2.896, 2.029, 9.537e-07), (3.023, 2.029, 1.013e-06), (3.152, 2.029, 8.941e-07), (3.281, 2.029, 1.073e-06), (3.41, 2.029, 1.192e-06), (3.489, 2.032, 1.073e-06), (3.553, 2.042, 1.013e-06), (3.603, 2.057, 1.192e-06), (3.638, 2.075, 1.192e-06), (3.659, 2.097, 1.132e-06), (3.666, 2.119, 1.252e-06), (3.658, 2.142, 1.252e-06), (3.636, 2.163, 1.311e-06), (3.601, 2.182, 1.252e-06), (3.551, 2.197, 1.252e-06), (3.487, 2.207, 1.55e-06), (3.41, 2.21, 1.192e-06), (3.268, 2.216, 8.941e-07), (3.03, 2.227, 9.537e-07), (2.717, 2.238, 7.153e-07), (2.349, 2.244, 9.537e-07), (1.946, 2.237, 8.941e-07), (1.53, 2.211, 7.749e-07), (1.121, 2.161, 6.557e-07), (0.7406, 2.08, 8.345e-07), (0.4082, 1.962, 4.768e-07), (0.1452, 1.8, 4.768e-07), (-0.02786, 1.59, 2.384e-07), (-0.08855, 1.331, -4.404e-05), (-0.09128, 1.261, -0.00015), (-0.09726, 1.184, -0.0003388), (-0.1014, 1.1, -0.0005958), (-0.1045, 1.005, -0.0008854), (-0.1101, 0.8974, -0.001164), (-0.1123, 0.7764, -0.001365), (-0.1226, 0.6594, -0.001631), (-0.1514, 0.5448, -0.001879), (-0.2058, 0.4355, -0.002031), (-0.2831, 0.3403, -0.002083), (-0.3693, 0.2682, -0.002083), (-0.4534, 0.2265, -0.002083), (-0.489, 0.2159, -0.002083), (-0.5252, 0.2069, -0.002083), (-0.5612, 0.2015, -0.002083), (-0.5964, 0.2018, -0.002078), (-0.6303, 0.21, -0.002064), (-0.6616, 0.2283, -0.002041), (-0.538, 0.6429, -0.07936), (-0.592, 0.7515, -0.07886), (-0.6481, 0.8852, -0.07695), (-0.7062, 1.032, -0.07309), (-0.7579, 1.183, -0.0676), (-0.7847, 1.36, -0.06275), (-0.7914, 1.391, -0.06234), (-0.8078, 1.444, -0.06198), (-0.8285, 1.52, -0.06194), (-0.8515, 1.609, -0.06194), (-0.8784, 1.708, -0.06194), (-0.9078, 1.812, -0.06194), (-0.938, 1.918, -0.06194), (-0.9675, 2.021, -0.06194), (-0.9946, 2.117, -0.06194), (-1.111, 2.203, -0.06194), (-1.128, 2.275, -0.06194), (-1.139, 2.329, -0.06194), (-1.148, 2.34, -0.06194), (-1.153, 2.243, -0.06194), (-1.156, 2.061, -0.06194), (-1.157, 1.813, -0.06194), (-1.156, 1.522, -0.06194), (-1.13, 1.212, -0.06223), (-1.088, 0.9515, -0.06687), (-1.064, 0.6675, -0.07112), (-1.066, 0.373, -0.07075), (-1.061, 0.152, -0.07199), (-1.066, 0.01812, -0.0715), (-1.072, 0.001463, -0.07134), (-0.3925, -0.001129, -0.002083), (-0.3829, 0.1076, -0.09061), (-0.3559, 0.196, -0.1384), (-0.3141, 0.2682, -0.1504), (-0.2601, 0.3286, -0.1318), (-0.2021, 0.3802, -0.08733), (-0.1446, 0.4269, -0.02255), (-0.08803, 0.4731, 0.05664), (-0.04668, 0.5202, 0.1439), (-0.02166, 0.5712, 0.2325), (-0.005274, 0.6307, 0.3168), (-0.001448, 0.6994, 0.3907), (-0.005305, 0.783, 0.4515), (0.008974, 0.935, 0.5396), (0.07662, 1.066, 0.6155), (0.1708, 1.208, 0.6972), (0.2785, 1.332, 0.7692), (0.4023, 1.439, 0.8308), (0.5456, 1.529, 0.8825), (0.712, 1.602, 0.9249), (0.9048, 1.66, 0.9585), (1.128, 1.704, 0.9837), (1.384, 1.734, 1.001), (1.677, 1.751, 1.011), (2.01, 1.757, 1.014), (2.1, 1.757, 1.014), (2.198, 1.757, 1.014), (2.302, 1.757, 1.014), (2.412, 1.757, 1.014), (2.528, 1.757, 1.014), (2.647, 1.757, 1.014), (2.77, 1.757, 1.014), (2.896, 1.757, 1.014), (3.023, 1.757, 1.014), (3.152, 1.757, 1.014), (3.281, 1.757, 1.014), (3.41, 1.757, 1.014), (3.489, 1.76, 1.016), (3.553, 1.768, 1.021), (3.603, 1.781, 1.028), (3.638, 1.797, 1.038), (3.659, 1.816, 1.048), (3.666, 1.835, 1.06), (3.658, 1.855, 1.071), (3.636, 1.873, 1.081), (3.601, 1.889, 1.091), (3.551, 1.902, 1.098), (3.487, 1.911, 1.103), (3.41, 1.914, 1.105), (3.268, 1.919, 1.108), (3.03, 1.929, 1.113), (2.717, 1.939, 1.119), (2.349, 1.943, 1.122), (1.946, 1.937, 1.118), (1.53, 1.915, 1.106), (1.121, 1.871, 1.08), (0.7406, 1.801, 1.04), (0.4082, 1.699, 0.9808), (0.1452, 1.559, 0.9002), (-0.02786, 1.377, 0.7949), (-0.08942, 1.149, 0.6634), (-0.09306, 1.086, 0.6271), (-0.102, 1.019, 0.5882), (-0.1082, 0.9465, 0.5461), (-0.1122, 0.8653, 0.499), (-0.1118, 0.7726, 0.4453), (-0.1133, 0.6699, 0.3859), (-0.1226, 0.571, 0.3285), (-0.1514, 0.4716, 0.271), (-0.2058, 0.377, 0.2163), (-0.2831, 0.2945, 0.1686), (-0.3693, 0.2322, 0.1326), (-0.4534, 0.196, 0.1117), (-0.489, 0.1868, 0.1064), (-0.5252, 0.179, 0.1019), (-0.5612, 0.1743, 0.09921), (-0.5964, 0.1746, 0.09939), (-0.6303, 0.1818, 0.1035), (-0.6616, 0.1975, 0.1127), (-0.538, 0.5566, 0.2426), (-0.592, 0.6507, 0.2974), (-0.6481, 0.7665, 0.3661), (-0.7062, 0.8939, 0.4434), (-0.7579, 1.024, 0.5239), (-0.7847, 1.177, 0.617), (-0.7914, 1.205, 0.6332), (-0.8078, 1.25, 0.6599), (-0.8285, 1.316, 0.6979), (-0.8515, 1.394, 0.7428), (-0.8784, 1.479, 0.7922), (-0.9078, 1.57, 0.8443), (-0.938, 1.661, 0.897), (-0.9675, 1.75, 0.9485), (-0.9946, 1.834, 0.9967), (-1.111, 1.908, 1.04), (-1.128, 1.971, 1.076), (-1.139, 2.017, 1.103), (-1.148, 2.026, 1.108), (-1.153, 1.943, 1.06), (-1.156, 1.785, 0.9685), (-1.157, 1.57, 0.8447), (-1.156, 1.318, 0.6989), (-1.13, 1.049, 0.5436), (-1.088, 0.824, 0.4091), (-1.064, 0.578, 0.2629), (-1.064, 0.3246, 0.1166), (-1.061, 0.1314, 0.004316), (-1.066, 0.0156, -0.06208), (-1.072, 0.001186, -0.0703), (-0.3925, -0.001129, -0.002083), (-0.3829, 0.1373, -0.02439), (-0.3559, 0.2377, -0.02158), (-0.3141, 0.3063, 0.004104), (-0.2601, 0.3493, 0.05041), (-0.2021, 0.3718, 0.1148), (-0.1446, 0.3798, 0.1942), (-0.08803, 0.3803, 0.2859), (-0.04668, 0.3775, 0.385), (-0.02166, 0.3775, 0.4872), (-0.005274, 0.387, 0.5899), (-0.001448, 0.4098, 0.6882), (-0.006893, 0.4501, 0.7796), (0.007271, 0.5376, 0.9311), (0.07613, 0.6149, 1.065), (0.1708, 0.6972, 1.208), (0.2785, 0.7692, 1.332), (0.4023, 0.8308, 1.439), (0.5456, 0.8825, 1.529), (0.712, 0.9249, 1.602), (0.9048, 0.9585, 1.66), (1.128, 0.9837, 1.704), (1.384, 1.001, 1.734), (1.677, 1.011, 1.751), (2.01, 1.014, 1.757), (2.1, 1.014, 1.757), (2.198, 1.014, 1.757), (2.302, 1.014, 1.757), (2.412, 1.014, 1.757), (2.528, 1.014, 1.757), (2.647, 1.014, 1.757), (2.77, 1.014, 1.757), (2.896, 1.014, 1.757), (3.023, 1.014, 1.757), (3.152, 1.014, 1.757), (3.281, 1.014, 1.757), (3.41, 1.014, 1.757), (3.489, 1.016, 1.76), (3.553, 1.021, 1.768), (3.603, 1.028, 1.781), (3.638, 1.038, 1.797), (3.659, 1.048, 1.816), (3.666, 1.06, 1.835), (3.658, 1.071, 1.855), (3.636, 1.081, 1.873), (3.601, 1.091, 1.889), (3.551, 1.098, 1.902), (3.487, 1.103, 1.911), (3.41, 1.105, 1.914), (3.268, 1.108, 1.919), (3.03, 1.113, 1.929), (2.717, 1.119, 1.939), (2.349, 1.122, 1.943), (1.946, 1.118, 1.937), (1.53, 1.106, 1.915), (1.121, 1.08, 1.871), (0.7406, 1.04, 1.801), (0.4082, 0.9808, 1.699), (0.1452, 0.9002, 1.559), (-0.02786, 0.7949, 1.377), (-0.08986, 0.6626, 1.148), (-0.09404, 0.6252, 1.083), (-0.1049, 0.5858, 1.015), (-0.1128, 0.5438, 0.9418), (-0.1156, 0.497, 0.8608), (-0.1131, 0.444, 0.7689), (-0.114, 0.3857, 0.6679), (-0.1226, 0.3293, 0.5702), (-0.1514, 0.2719, 0.4708), (-0.2058, 0.2172, 0.3761), (-0.2831, 0.1696, 0.2936), (-0.3693, 0.1336, 0.2312), (-0.4534, 0.1127, 0.195), (-0.489, 0.1074, 0.1859), (-0.5252, 0.1029, 0.178), (-0.5612, 0.1002, 0.1734), (-0.5964, 0.1003, 0.1737), (-0.6303, 0.1045, 0.1808), (-0.6616, 0.1136, 0.1966), (-0.538, 0.3209, 0.4784), (-0.592, 0.3752, 0.5729), (-0.6481, 0.4421, 0.6905), (-0.7062, 0.5158, 0.8215), (-0.7579, 0.5911, 0.9569), (-0.7847, 0.6797, 1.115), (-0.7914, 0.6955, 1.142), (-0.8078, 0.7219, 1.188), (-0.8285, 0.7599, 1.254), (-0.8515, 0.8047, 1.332), (-0.8784, 0.8542, 1.418), (-0.9078, 0.9062, 1.508), (-0.938, 0.9589, 1.599), (-0.9675, 1.01, 1.688), (-0.9946, 1.059, 1.772), (-1.111, 1.102, 1.846), (-1.128, 1.138, 1.909), (-1.139, 1.165, 1.955), (-1.148, 1.17, 1.964), (-1.153, 1.122, 1.881), (-1.156, 1.03, 1.723), (-1.157, 0.9067, 1.508), (-1.156, 0.7608, 1.256), (-1.13, 0.6058, 0.987), (-1.088, 0.4756, 0.7575), (-1.064, 0.3334, 0.5075), (-1.063, 0.1878, 0.2549), (-1.062, 0.07544, 0.06002), (-1.066, 0.008744, -0.05519), (-1.072, 0.0004275, -0.06954), (-0.3925, -0.001129, -0.002082), (-0.3829, 0.1299, 0.04781), (-0.3559, 0.2155, 0.1004), (-0.3141, 0.262, 0.157), (-0.2601, 0.2761, 0.2186), (-0.2021, 0.2634, 0.2856), (-0.1446, 0.2307, 0.3584), (-0.08803, 0.1853, 0.438), (-0.04668, 0.1334, 0.5224), (-0.02166, 0.08247, 0.6109), (-0.005274, 0.03947, 0.7046), (-0.001448, 0.01017, 0.801), (-0.007462, -0.0003921, 0.899), (0.006675, -0.0001463, 1.074), (0.076, -2.717e-06, 1.23), (0.1708, -2.98e-07, 1.394), (0.2785, 0.0, 1.538), (0.4023, -4.768e-07, 1.662), (0.5456, -4.768e-07, 1.765), (0.712, -2.98e-07, 1.85), (0.9048, -3.576e-07, 1.917), (1.128, -4.768e-07, 1.967), (1.384, -5.364e-07, 2.002), (1.677, -5.96e-07, 2.022), (2.01, -5.364e-07, 2.029), (2.1, -4.172e-07, 2.029), (2.198, -2.98e-07, 2.029), (2.302, -5.364e-07, 2.029), (2.412, -3.576e-07, 2.029), (2.528, -7.749e-07, 2.029), (2.647, -5.364e-07, 2.029), (2.77, -5.96e-07, 2.029), (2.896, -5.96e-07, 2.029), (3.023, -5.364e-07, 2.029), (3.152, -2.98e-07, 2.029), (3.281, -5.364e-07, 2.029), (3.41, -5.96e-07, 2.029), (3.489, -5.364e-07, 2.032), (3.553, -3.576e-07, 2.042), (3.603, -6.557e-07, 2.057), (3.638, -6.557e-07, 2.075), (3.659, -4.768e-07, 2.097), (3.666, -5.96e-07, 2.119), (3.658, -5.364e-07, 2.142), (3.636, -6.557e-07, 2.163), (3.601, -6.557e-07, 2.182), (3.551, -5.364e-07, 2.197), (3.487, -9.537e-07, 2.207), (3.41, -6.557e-07, 2.21), (3.268, -2.384e-07, 2.216), (3.03, -5.364e-07, 2.227), (2.717, -2.98e-07, 2.238), (2.349, -6.557e-07, 2.244), (1.946, -4.172e-07, 2.237), (1.53, -5.96e-07, 2.211), (1.121, -4.768e-07, 2.161), (0.7406, -6.557e-07, 2.08), (0.4082, -4.768e-07, 1.962), (0.1452, -5.364e-07, 1.8), (-0.02786, -2.384e-07, 1.59), (-0.08997, -3.961e-06, 1.325), (-0.09436, -3.993e-05, 1.249), (-0.1058, -0.0001265, 1.17), (-0.1144, -0.0002596, 1.086), (-0.1161, -0.0004172, 0.9923), (-0.1135, -0.0005718, 0.8867), (-0.114, -0.0007106, 0.7715), (-0.1226, -0.0008846, 0.6587), (-0.1514, -0.001019, 0.5439), (-0.2058, -0.001102, 0.4346), (-0.2831, -0.00113, 0.3393), (-0.3693, -0.001129, 0.2673), (-0.4534, -0.001129, 0.2255), (-0.489, -0.001129, 0.215), (-0.5252, -0.001129, 0.2059), (-0.5612, -0.001129, 0.2005), (-0.5964, -0.001127, 0.2009), (-0.6303, -0.001119, 0.2091), (-0.6616, -0.001107, 0.2273), (-0.538, -0.00113, 0.5646), (-0.592, -0.001098, 0.6738), (-0.6481, -0.0009739, 0.8092), (-0.7062, -0.0007237, 0.9599), (-0.7579, -0.0003676, 1.115), (-0.7847, -5.206e-05, 1.297), (-0.7914, -2.573e-05, 1.329), (-0.8078, -2.314e-06, 1.382), (-0.8285, 4.097e-08, 1.458), (-0.8515, -2.526e-07, 1.548), (-0.8784, -3.994e-07, 1.646), (-0.9078, -5.462e-07, 1.75), (-0.938, -3.994e-07, 1.856), (-0.9675, -4.728e-07, 1.959), (-0.9946, -6.195e-07, 2.055), (-1.111, -5.462e-07, 2.142), (-1.128, -2.526e-07, 2.213), (-1.139, -2.526e-07, 2.267), (-1.148, 1.144e-07, 2.278), (-1.153, 4.097e-08, 2.181), (-1.156, 4.079e-07, 1.999), (-1.157, 4.079e-07, 1.751), (-1.156, 3.345e-07, 1.46), (-1.13, -1.812e-05, 1.149), (-1.088, -0.0003195, 0.885), (-1.064, -0.000595, 0.597), (-1.062, -0.0006234, 0.3058), (-1.062, -0.0006309, 0.08033), (-1.066, -0.0006114, -0.05267), (-1.072, -0.0006083, -0.06926)], [], [(68, 69, 178, 177), (17, 18, 127, 126), (69, 70, 179, 178), (18, 19, 128, 127), (70, 71, 180, 179), (19, 20, 129, 128), (71, 72, 181, 180), (20, 21, 130, 129), (72, 73, 182, 181), (21, 22, 131, 130), (73, 74, 183, 182), (22, 23, 132, 131), (74, 75, 184, 183), (23, 24, 133, 132), (75, 76, 185, 184), (24, 25, 134, 133), (76, 77, 186, 185), (25, 26, 135, 134), (77, 78, 187, 186), (26, 27, 136, 135), (78, 79, 188, 187), (27, 28, 137, 136), (79, 80, 189, 188), (28, 29, 138, 137), (80, 81, 190, 189), (29, 30, 139, 138), (81, 82, 191, 190), (30, 31, 140, 139), (82, 83, 192, 191), (31, 32, 141, 140), (83, 84, 193, 192), (32, 33, 142, 141), (84, 85, 194, 193), (33, 34, 143, 142), (85, 86, 195, 194), (34, 35, 144, 143), (86, 87, 196, 195), (35, 36, 145, 144), (87, 88, 197, 196), (36, 37, 146, 145), (88, 89, 198, 197), (37, 38, 147, 146), (89, 90, 199, 198), (38, 39, 148, 147), (90, 91, 200, 199), (39, 40, 149, 148), (91, 92, 201, 200), (40, 41, 150, 149), (92, 93, 202, 201), (41, 42, 151, 150), (93, 94, 203, 202), (42, 43, 152, 151), (94, 95, 204, 203), (43, 44, 153, 152), (95, 96, 205, 204), (44, 45, 154, 153), (96, 97, 206, 205), (45, 46, 155, 154), (97, 98, 207, 206), (46, 47, 156, 155), (98, 99, 208, 207), (47, 48, 157, 156), (99, 100, 209, 208), (48, 49, 158, 157), (100, 101, 210, 209), (49, 50, 159, 158), (101, 102, 211, 210), (50, 51, 160, 159), (102, 103, 212, 211), (51, 52, 161, 160), (0, 1, 110, 109), (103, 104, 213, 212), (52, 53, 162, 161), (1, 2, 111, 110), (104, 105, 214, 213), (53, 54, 163, 162), (2, 3, 112, 111), (105, 106, 215, 214), (54, 55, 164, 163), (3, 4, 113, 112), (106, 107, 216, 215), (55, 56, 165, 164), (4, 5, 114, 113), (107, 108, 217, 216), (56, 57, 166, 165), (5, 6, 115, 114), (57, 58, 167, 166), (6, 7, 116, 115), (58, 59, 168, 167), (7, 8, 117, 116), (59, 60, 169, 168), (8, 9, 118, 117), (60, 61, 170, 169), (9, 10, 119, 118), (61, 62, 171, 170), (10, 11, 120, 119), (62, 63, 172, 171), (11, 12, 121, 120), (63, 64, 173, 172), (12, 13, 122, 121), (64, 65, 174, 173), (13, 14, 123, 122), (65, 66, 175, 174), (14, 15, 124, 123), (66, 67, 176, 175), (15, 16, 125, 124), (67, 68, 177, 176), (16, 17, 126, 125), (172, 173, 282, 281), (121, 122, 231, 230), (173, 174, 283, 282), (122, 123, 232, 231), (174, 175, 284, 283), (123, 124, 233, 232), (175, 176, 285, 284), (124, 125, 234, 233), (176, 177, 286, 285), (125, 126, 235, 234), (177, 178, 287, 286), (126, 127, 236, 235), (178, 179, 288, 287), (127, 128, 237, 236), (179, 180, 289, 288), (128, 129, 238, 237), (180, 181, 290, 289), (129, 130, 239, 238), (181, 182, 291, 290), (130, 131, 240, 239), (182, 183, 292, 291), (131, 132, 241, 240), (183, 184, 293, 292), (132, 133, 242, 241), (184, 185, 294, 293), (133, 134, 243, 242), (185, 186, 295, 294), (134, 135, 244, 243), (186, 187, 296, 295), (135, 136, 245, 244), (187, 188, 297, 296), (136, 137, 246, 245), (188, 189, 298, 297), (137, 138, 247, 246), (189, 190, 299, 298), (138, 139, 248, 247), (190, 191, 300, 299), (139, 140, 249, 248), (191, 192, 301, 300), (140, 141, 250, 249), (192, 193, 302, 301), (141, 142, 251, 250), (193, 194, 303, 302), (142, 143, 252, 251), (194, 195, 304, 303), (143, 144, 253, 252), (195, 196, 305, 304), (144, 145, 254, 253), (196, 197, 306, 305), (145, 146, 255, 254), (197, 198, 307, 306), (146, 147, 256, 255), (198, 199, 308, 307), (147, 148, 257, 256), (199, 200, 309, 308), (148, 149, 258, 257), (200, 201, 310, 309), (149, 150, 259, 258), (201, 202, 311, 310), (150, 151, 260, 259), (202, 203, 312, 311), (151, 152, 261, 260), (203, 204, 313, 312), (152, 153, 262, 261), (204, 205, 314, 313), (153, 154, 263, 262), (205, 206, 315, 314), (154, 155, 264, 263), (206, 207, 316, 315), (155, 156, 265, 264), (207, 208, 317, 316), (156, 157, 266, 265), (208, 209, 318, 317), (157, 158, 267, 266), (209, 210, 319, 318), (158, 159, 268, 267), (210, 211, 320, 319), (159, 160, 269, 268), (211, 212, 321, 320), (160, 161, 270, 269), (109, 110, 219, 218), (212, 213, 322, 321), (161, 162, 271, 270), (110, 111, 220, 219), (213, 214, 323, 322), (162, 163, 272, 271), (111, 112, 221, 220), (214, 215, 324, 323), (163, 164, 273, 272), (112, 113, 222, 221), (215, 216, 325, 324), (164, 165, 274, 273), (113, 114, 223, 222), (216, 217, 326, 325), (165, 166, 275, 274), (114, 115, 224, 223), (166, 167, 276, 275), (115, 116, 225, 224), (167, 168, 277, 276), (116, 117, 226, 225), (168, 169, 278, 277), (117, 118, 227, 226), (169, 170, 279, 278), (118, 119, 228, 227), (170, 171, 280, 279), (119, 120, 229, 228), (171, 172, 281, 280), (120, 121, 230, 229), (218, 219, 328, 327), (321, 322, 431, 430), (270, 271, 380, 379), (219, 220, 329, 328), (322, 323, 432, 431), (271, 272, 381, 380), (220, 221, 330, 329), (323, 324, 433, 432), (272, 273, 382, 381), (221, 222, 331, 330), (324, 325, 434, 433), (273, 274, 383, 382), (222, 223, 332, 331), (325, 326, 435, 434), (274, 275, 384, 383), (223, 224, 333, 332), (275, 276, 385, 384), (224, 225, 334, 333), (276, 277, 386, 385), (225, 226, 335, 334), (277, 278, 387, 386), (226, 227, 336, 335), (278, 279, 388, 387), (227, 228, 337, 336), (279, 280, 389, 388), (228, 229, 338, 337), (280, 281, 390, 389), (229, 230, 339, 338), (281, 282, 391, 390), (230, 231, 340, 339), (282, 283, 392, 391), (231, 232, 341, 340), (283, 284, 393, 392), (232, 233, 342, 341), (284, 285, 394, 393), (233, 234, 343, 342), (285, 286, 395, 394), (234, 235, 344, 343), (286, 287, 396, 395), (235, 236, 345, 344), (287, 288, 397, 396), (236, 237, 346, 345), (288, 289, 398, 397), (237, 238, 347, 346), (289, 290, 399, 398), (238, 239, 348, 347), (290, 291, 400, 399), (239, 240, 349, 348), (291, 292, 401, 400), (240, 241, 350, 349), (292, 293, 402, 401), (241, 242, 351, 350), (293, 294, 403, 402), (242, 243, 352, 351), (294, 295, 404, 403), (243, 244, 353, 352), (295, 296, 405, 404), (244, 245, 354, 353), (296, 297, 406, 405), (245, 246, 355, 354), (297, 298, 407, 406), (246, 247, 356, 355), (298, 299, 408, 407), (247, 248, 357, 356), (299, 300, 409, 408), (248, 249, 358, 357), (300, 301, 410, 409), (249, 250, 359, 358), (301, 302, 411, 410), (250, 251, 360, 359), (302, 303, 412, 411), (251, 252, 361, 360), (303, 304, 413, 412), (252, 253, 362, 361), (304, 305, 414, 413), (253, 254, 363, 362), (305, 306, 415, 414), (254, 255, 364, 363), (306, 307, 416, 415), (255, 256, 365, 364), (307, 308, 417, 416), (256, 257, 366, 365), (308, 309, 418, 417), (257, 258, 367, 366), (309, 310, 419, 418), (258, 259, 368, 367), (310, 311, 420, 419), (259, 260, 369, 368), (311, 312, 421, 420), (260, 261, 370, 369), (312, 313, 422, 421), (261, 262, 371, 370), (313, 314, 423, 422), (262, 263, 372, 371), (314, 315, 424, 423), (263, 264, 373, 372), (315, 316, 425, 424), (264, 265, 374, 373), (316, 317, 426, 425), (265, 266, 375, 374), (317, 318, 427, 426), (266, 267, 376, 375), (318, 319, 428, 427), (267, 268, 377, 376), (319, 320, 429, 428), (268, 269, 378, 377), (320, 321, 430, 429), (269, 270, 379, 378), (367, 368, 477, 476), (419, 420, 529, 528), (368, 369, 478, 477), (420, 421, 530, 529), (369, 370, 479, 478), (421, 422, 531, 530), (370, 371, 480, 479), (422, 423, 532, 531), (371, 372, 481, 480), (423, 424, 533, 532), (372, 373, 482, 481), (424, 425, 534, 533), (373, 374, 483, 482), (425, 426, 535, 534), (374, 375, 484, 483), (426, 427, 536, 535), (375, 376, 485, 484), (427, 428, 537, 536), (376, 377, 486, 485), (428, 429, 538, 537), (377, 378, 487, 486), (429, 430, 539, 538), (378, 379, 488, 487), (327, 328, 437, 436), (430, 431, 540, 539), (379, 380, 489, 488), (328, 329, 438, 437), (431, 432, 541, 540), (380, 381, 490, 489), (329, 330, 439, 438), (432, 433, 542, 541), (381, 382, 491, 490), (330, 331, 440, 439), (433, 434, 543, 542), (382, 383, 492, 491), (331, 332, 441, 440), (434, 435, 544, 543), (383, 384, 493, 492), (332, 333, 442, 441), (384, 385, 494, 493), (333, 334, 443, 442), (385, 386, 495, 494), (334, 335, 444, 443), (386, 387, 496, 495), (335, 336, 445, 444), (387, 388, 497, 496), (336, 337, 446, 445), (388, 389, 498, 497), (337, 338, 447, 446), (389, 390, 499, 498), (338, 339, 448, 447), (390, 391, 500, 499), (339, 340, 449, 448), (391, 392, 501, 500), (340, 341, 450, 449), (392, 393, 502, 501), (341, 342, 451, 450), (393, 394, 503, 502), (342, 343, 452, 451), (394, 395, 504, 503), (343, 344, 453, 452), (395, 396, 505, 504), (344, 345, 454, 453), (396, 397, 506, 505), (345, 346, 455, 454), (397, 398, 507, 506), (346, 347, 456, 455), (398, 399, 508, 507), (347, 348, 457, 456), (399, 400, 509, 508), (348, 349, 458, 457), (400, 401, 510, 509), (349, 350, 459, 458), (401, 402, 511, 510), (350, 351, 460, 459), (402, 403, 512, 511), (351, 352, 461, 460), (403, 404, 513, 512), (352, 353, 462, 461), (404, 405, 514, 513), (353, 354, 463, 462), (405, 406, 515, 514), (354, 355, 464, 463), (406, 407, 516, 515), (355, 356, 465, 464), (407, 408, 517, 516), (356, 357, 466, 465), (408, 409, 518, 517), (357, 358, 467, 466), (409, 410, 519, 518), (358, 359, 468, 467), (410, 411, 520, 519), (359, 360, 469, 468), (411, 412, 521, 520), (360, 361, 470, 469), (412, 413, 522, 521), (361, 362, 471, 470), (413, 414, 523, 522), (362, 363, 472, 471), (414, 415, 524, 523), (363, 364, 473, 472), (415, 416, 525, 524), (364, 365, 474, 473), (416, 417, 526, 525), (365, 366, 475, 474), (417, 418, 527, 526), (366, 367, 476, 475), (418, 419, 528, 527), (516, 517, 626, 625), (465, 466, 575, 574), (517, 518, 627, 626), (466, 467, 576, 575), (518, 519, 628, 627), (467, 468, 577, 576), (519, 520, 629, 628), (468, 469, 578, 577), (520, 521, 630, 629), (469, 470, 579, 578), (521, 522, 631, 630), (470, 471, 580, 579), (522, 523, 632, 631), (471, 472, 581, 580), (523, 524, 633, 632), (472, 473, 582, 581), (524, 525, 634, 633), (473, 474, 583, 582), (525, 526, 635, 634), (474, 475, 584, 583), (526, 527, 636, 635), (475, 476, 585, 584), (527, 528, 637, 636), (476, 477, 586, 585), (528, 529, 638, 637), (477, 478, 587, 586), (529, 530, 639, 638), (478, 479, 588, 587), (530, 531, 640, 639), (479, 480, 589, 588), (531, 532, 641, 640), (480, 481, 590, 589), (532, 533, 642, 641), (481, 482, 591, 590), (533, 534, 643, 642), (482, 483, 592, 591), (534, 535, 644, 643), (483, 484, 593, 592), (535, 536, 645, 644), (484, 485, 594, 593), (536, 537, 646, 645), (485, 486, 595, 594), (537, 538, 647, 646), (486, 487, 596, 595), (538, 539, 648, 647), (487, 488, 597, 596), (436, 437, 546, 545), (539, 540, 649, 648), (488, 489, 598, 597), (437, 438, 547, 546), (540, 541, 650, 649), (489, 490, 599, 598), (438, 439, 548, 547), (541, 542, 651, 650), (490, 491, 600, 599), (439, 440, 549, 548), (542, 543, 652, 651), (491, 492, 601, 600), (440, 441, 550, 549), (543, 544, 653, 652), (492, 493, 602, 601), (441, 442, 551, 550), (493, 494, 603, 602), (442, 443, 552, 551), (494, 495, 604, 603), (443, 444, 553, 552), (495, 496, 605, 604), (444, 445, 554, 553), (496, 497, 606, 605), (445, 446, 555, 554), (497, 498, 607, 606), (446, 447, 556, 555), (498, 499, 608, 607), (447, 448, 557, 556), (499, 500, 609, 608), (448, 449, 558, 557), (500, 501, 610, 609), (449, 450, 559, 558), (501, 502, 611, 610), (450, 451, 560, 559), (502, 503, 612, 611), (451, 452, 561, 560), (503, 504, 613, 612), (452, 453, 562, 561), (504, 505, 614, 613), (453, 454, 563, 562), (505, 506, 615, 614), (454, 455, 564, 563), (506, 507, 616, 615), (455, 456, 565, 564), (507, 508, 617, 616), (456, 457, 566, 565), (508, 509, 618, 617), (457, 458, 567, 566), (509, 510, 619, 618), (458, 459, 568, 567), (510, 511, 620, 619), (459, 460, 569, 568), (511, 512, 621, 620), (460, 461, 570, 569), (512, 513, 622, 621), (461, 462, 571, 570), (513, 514, 623, 622), (462, 463, 572, 571), (514, 515, 624, 623), (463, 464, 573, 572), (515, 516, 625, 624), (464, 465, 574, 573), (562, 563, 672, 671), (614, 615, 724, 723), (563, 564, 673, 672), (615, 616, 725, 724), (564, 565, 674, 673), (616, 617, 726, 725), (565, 566, 675, 674), (617, 618, 727, 726), (566, 567, 676, 675), (618, 619, 728, 727), (567, 568, 677, 676), (619, 620, 729, 728), (568, 569, 678, 677), (620, 621, 730, 729), (569, 570, 679, 678), (621, 622, 731, 730), (570, 571, 680, 679), (622, 623, 732, 731), (571, 572, 681, 680), (623, 624, 733, 732), (572, 573, 682, 681), (624, 625, 734, 733), (573, 574, 683, 682), (625, 626, 735, 734), (574, 575, 684, 683), (626, 627, 736, 735), (575, 576, 685, 684), (627, 628, 737, 736), (576, 577, 686, 685), (628, 629, 738, 737), (577, 578, 687, 686), (629, 630, 739, 738), (578, 579, 688, 687), (630, 631, 740, 739), (579, 580, 689, 688), (631, 632, 741, 740), (580, 581, 690, 689), (632, 633, 742, 741), (581, 582, 691, 690), (633, 634, 743, 742), (582, 583, 692, 691), (634, 635, 744, 743), (583, 584, 693, 692), (635, 636, 745, 744), (584, 585, 694, 693), (636, 637, 746, 745), (585, 586, 695, 694), (637, 638, 747, 746), (586, 587, 696, 695), (638, 639, 748, 747), (587, 588, 697, 696), (639, 640, 749, 748), (588, 589, 698, 697), (640, 641, 750, 749), (589, 590, 699, 698), (641, 642, 751, 750), (590, 591, 700, 699), (642, 643, 752, 751), (591, 592, 701, 700), (643, 644, 753, 752), (592, 593, 702, 701), (644, 645, 754, 753), (593, 594, 703, 702), (645, 646, 755, 754), (594, 595, 704, 703), (646, 647, 756, 755), (595, 596, 705, 704), (647, 648, 757, 756), (596, 597, 706, 705), (545, 546, 655, 654), (648, 649, 758, 757), (597, 598, 707, 706), (546, 547, 656, 655), (649, 650, 759, 758), (598, 599, 708, 707), (547, 548, 657, 656), (650, 651, 760, 759), (599, 600, 709, 708), (548, 549, 658, 657), (651, 652, 761, 760), (600, 601, 710, 709), (549, 550, 659, 658), (652, 653, 762, 761), (601, 602, 711, 710), (550, 551, 660, 659), (602, 603, 712, 711), (551, 552, 661, 660), (603, 604, 713, 712), (552, 553, 662, 661), (604, 605, 714, 713), (553, 554, 663, 662), (605, 606, 715, 714), (554, 555, 664, 663), (606, 607, 716, 715), (555, 556, 665, 664), (607, 608, 717, 716), (556, 557, 666, 665), (608, 609, 718, 717), (557, 558, 667, 666), (609, 610, 719, 718), (558, 559, 668, 667), (610, 611, 720, 719), (559, 560, 669, 668), (611, 612, 721, 720), (560, 561, 670, 669), (612, 613, 722, 721), (561, 562, 671, 670), (613, 614, 723, 722), (711, 712, 821, 820), (660, 661, 770, 769), (712, 713, 822, 821), (661, 662, 771, 770), (713, 714, 823, 822), (662, 663, 772, 771), (714, 715, 824, 823), (663, 664, 773, 772), (715, 716, 825, 824), (664, 665, 774, 773), (716, 717, 826, 825), (665, 666, 775, 774), (717, 718, 827, 826), (666, 667, 776, 775), (718, 719, 828, 827), (667, 668, 777, 776), (719, 720, 829, 828), (668, 669, 778, 777), (720, 721, 830, 829), (669, 670, 779, 778), (721, 722, 831, 830), (670, 671, 780, 779), (722, 723, 832, 831), (671, 672, 781, 780), (723, 724, 833, 832), (672, 673, 782, 781), (724, 725, 834, 833), (673, 674, 783, 782), (725, 726, 835, 834), (674, 675, 784, 783), (726, 727, 836, 835), (675, 676, 785, 784), (727, 728, 837, 836), (676, 677, 786, 785), (728, 729, 838, 837), (677, 678, 787, 786), (729, 730, 839, 838), (678, 679, 788, 787), (730, 731, 840, 839), (679, 680, 789, 788), (731, 732, 841, 840), (680, 681, 790, 789), (732, 733, 842, 841), (681, 682, 791, 790), (733, 734, 843, 842), (682, 683, 792, 791), (734, 735, 844, 843), (683, 684, 793, 792), (735, 736, 845, 844), (684, 685, 794, 793), (736, 737, 846, 845), (685, 686, 795, 794), (737, 738, 847, 846), (686, 687, 796, 795), (738, 739, 848, 847), (687, 688, 797, 796), (739, 740, 849, 848), (688, 689, 798, 797), (740, 741, 850, 849), (689, 690, 799, 798), (741, 742, 851, 850), (690, 691, 800, 799), (742, 743, 852, 851), (691, 692, 801, 800), (743, 744, 853, 852), (692, 693, 802, 801), (744, 745, 854, 853), (693, 694, 803, 802), (745, 746, 855, 854), (694, 695, 804, 803), (746, 747, 856, 855), (695, 696, 805, 804), (747, 748, 857, 856), (696, 697, 806, 805), (748, 749, 858, 857), (697, 698, 807, 806), (749, 750, 859, 858), (698, 699, 808, 807), (750, 751, 860, 859), (699, 700, 809, 808), (751, 752, 861, 860), (700, 701, 810, 809), (752, 753, 862, 861), (701, 702, 811, 810), (753, 754, 863, 862), (702, 703, 812, 811), (754, 755, 864, 863), (703, 704, 813, 812), (755, 756, 865, 864), (704, 705, 814, 813), (756, 757, 866, 865), (705, 706, 815, 814), (654, 655, 764, 763), (757, 758, 867, 866), (706, 707, 816, 815), (655, 656, 765, 764), (758, 759, 868, 867), (707, 708, 817, 816), (656, 657, 766, 765), (759, 760, 869, 868), (708, 709, 818, 817), (657, 658, 767, 766), (760, 761, 870, 869), (709, 710, 819, 818), (658, 659, 768, 767), (761, 762, 871, 870), (710, 711, 820, 819), (659, 660, 769, 768), (860, 861, 970, 969), (809, 810, 919, 918), (861, 862, 971, 970), (810, 811, 920, 919), (862, 863, 972, 971), (811, 812, 921, 920), (863, 864, 973, 972), (812, 813, 922, 921), (864, 865, 974, 973), (813, 814, 923, 922), (865, 866, 975, 974), (814, 815, 924, 923), (763, 764, 873, 872), (866, 867, 976, 975), (815, 816, 925, 924), (764, 765, 874, 873), (867, 868, 977, 976), (816, 817, 926, 925), (765, 766, 875, 874), (868, 869, 978, 977), (817, 818, 927, 926), (766, 767, 876, 875), (869, 870, 979, 978), (818, 819, 928, 927), (767, 768, 877, 876), (870, 871, 980, 979), (819, 820, 929, 928), (768, 769, 878, 877), (820, 821, 930, 929), (769, 770, 879, 878), (821, 822, 931, 930), (770, 771, 880, 879), (822, 823, 932, 931), (771, 772, 881, 880), (823, 824, 933, 932), (772, 773, 882, 881), (824, 825, 934, 933), (773, 774, 883, 882), (825, 826, 935, 934), (774, 775, 884, 883), (826, 827, 936, 935), (775, 776, 885, 884), (827, 828, 937, 936), (776, 777, 886, 885), (828, 829, 938, 937), (777, 778, 887, 886), (829, 830, 939, 938), (778, 779, 888, 887), (830, 831, 940, 939), (779, 780, 889, 888), (831, 832, 941, 940), (780, 781, 890, 889), (832, 833, 942, 941), (781, 782, 891, 890), (833, 834, 943, 942), (782, 783, 892, 891), (834, 835, 944, 943), (783, 784, 893, 892), (835, 836, 945, 944), (784, 785, 894, 893), (836, 837, 946, 945), (785, 786, 895, 894), (837, 838, 947, 946), (786, 787, 896, 895), (838, 839, 948, 947), (787, 788, 897, 896), (839, 840, 949, 948), (788, 789, 898, 897), (840, 841, 950, 949), (789, 790, 899, 898), (841, 842, 951, 950), (790, 791, 900, 899), (842, 843, 952, 951), (791, 792, 901, 900), (843, 844, 953, 952), (792, 793, 902, 901), (844, 845, 954, 953), (793, 794, 903, 902), (845, 846, 955, 954), (794, 795, 904, 903), (846, 847, 956, 955), (795, 796, 905, 904), (847, 848, 957, 956), (796, 797, 906, 905), (848, 849, 958, 957), (797, 798, 907, 906), (849, 850, 959, 958), (798, 799, 908, 907), (850, 851, 960, 959), (799, 800, 909, 908), (851, 852, 961, 960), (800, 801, 910, 909), (852, 853, 962, 961), (801, 802, 911, 910), (853, 854, 963, 962), (802, 803, 912, 911), (854, 855, 964, 963), (803, 804, 913, 912), (855, 856, 965, 964), (804, 805, 914, 913), (856, 857, 966, 965), (805, 806, 915, 914), (857, 858, 967, 966), (806, 807, 916, 915), (858, 859, 968, 967), (807, 808, 917, 916), (859, 860, 969, 968), (808, 809, 918, 917), (918, 919, 1028, 1027), (970, 971, 1080, 1079), (919, 920, 1029, 1028), (971, 972, 1081, 1080), (920, 921, 1030, 1029), (972, 973, 1082, 1081), (921, 922, 1031, 1030), (973, 974, 1083, 1082), (922, 923, 1032, 1031), (974, 975, 1084, 1083), (923, 924, 1033, 1032), (975, 976, 1085, 1084), (924, 925, 1034, 1033), (976, 977, 1086, 1085), (925, 926, 1035, 1034), (977, 978, 1087, 1086), (926, 927, 1036, 1035), (978, 979, 1088, 1087), (927, 928, 1037, 1036), (979, 980, 1089, 1088), (928, 929, 1038, 1037), (929, 930, 1039, 1038), (930, 931, 1040, 1039), (931, 932, 1041, 1040), (932, 933, 1042, 1041), (933, 934, 1043, 1042), (934, 935, 1044, 1043), (883, 884, 993, 992), (935, 936, 1045, 1044), (872, 873, 982, 981), (884, 885, 994, 993), (936, 937, 1046, 1045), (873, 874, 983, 982), (885, 886, 995, 994), (937, 938, 1047, 1046), (874, 875, 984, 983), (886, 887, 996, 995), (938, 939, 1048, 1047), (875, 876, 985, 984), (887, 888, 997, 996), (939, 940, 1049, 1048), (876, 877, 986, 985), (888, 889, 998, 997), (940, 941, 1050, 1049), (877, 878, 987, 986), (889, 890, 999, 998), (941, 942, 1051, 1050), (878, 879, 988, 987), (890, 891, 1000, 999), (942, 943, 1052, 1051), (879, 880, 989, 988), (891, 892, 1001, 1000), (943, 944, 1053, 1052), (880, 881, 990, 989), (892, 893, 1002, 1001), (944, 945, 1054, 1053), (881, 882, 991, 990), (893, 894, 1003, 1002), (882, 883, 992, 991), (945, 946, 1055, 1054), (894, 895, 1004, 1003), (946, 947, 1056, 1055), (895, 896, 1005, 1004), (947, 948, 1057, 1056), (896, 897, 1006, 1005), (948, 949, 1058, 1057), (897, 898, 1007, 1006), (949, 950, 1059, 1058), (898, 899, 1008, 1007), (950, 951, 1060, 1059), (899, 900, 1009, 1008), (951, 952, 1061, 1060), (900, 901, 1010, 1009), (952, 953, 1062, 1061), (901, 902, 1011, 1010), (953, 954, 1063, 1062), (902, 903, 1012, 1011), (954, 955, 1064, 1063), (903, 904, 1013, 1012), (955, 956, 1065, 1064), (904, 905, 1014, 1013), (956, 957, 1066, 1065), (905, 906, 1015, 1014), (957, 958, 1067, 1066), (906, 907, 1016, 1015), (958, 959, 1068, 1067), (907, 908, 1017, 1016), (959, 960, 1069, 1068), (908, 909, 1018, 1017), (960, 961, 1070, 1069), (909, 910, 1019, 1018), (961, 962, 1071, 1070), (910, 911, 1020, 1019), (962, 963, 1072, 1071), (911, 912, 1021, 1020), (963, 964, 1073, 1072), (912, 913, 1022, 1021), (964, 965, 1074, 1073), (913, 914, 1023, 1022), (965, 966, 1075, 1074), (914, 915, 1024, 1023), (966, 967, 1076, 1075), (915, 916, 1025, 1024), (967, 968, 1077, 1076), (916, 917, 1026, 1025), (968, 969, 1078, 1077), (917, 918, 1027, 1026), (969, 970, 1079, 1078), (1067, 1068, 1177, 1176), (1016, 1017, 1126, 1125), (1068, 1069, 1178, 1177), (1017, 1018, 1127, 1126), (1069, 1070, 1179, 1178), (1018, 1019, 1128, 1127), (1070, 1071, 1180, 1179), (1019, 1020, 1129, 1128), (1071, 1072, 1181, 1180), (1020, 1021, 1130, 1129), (1072, 1073, 1182, 1181), (1021, 1022, 1131, 1130), (1073, 1074, 1183, 1182), (1022, 1023, 1132, 1131), (1074, 1075, 1184, 1183), (1023, 1024, 1133, 1132), (1075, 1076, 1185, 1184), (1024, 1025, 1134, 1133), (1076, 1077, 1186, 1185), (1025, 1026, 1135, 1134), (1077, 1078, 1187, 1186), (1026, 1027, 1136, 1135), (1078, 1079, 1188, 1187), (1027, 1028, 1137, 1136), (1079, 1080, 1189, 1188), (1028, 1029, 1138, 1137), (1080, 1081, 1190, 1189), (1029, 1030, 1139, 1138), (1081, 1082, 1191, 1190), (1030, 1031, 1140, 1139), (1082, 1083, 1192, 1191), (1031, 1032, 1141, 1140), (1083, 1084, 1193, 1192), (1032, 1033, 1142, 1141), (981, 982, 1091, 1090), (1084, 1085, 1194, 1193), (1033, 1034, 1143, 1142), (982, 983, 1092, 1091), (1085, 1086, 1195, 1194), (1034, 1035, 1144, 1143), (983, 984, 1093, 1092), (1086, 1087, 1196, 1195), (1035, 1036, 1145, 1144), (984, 985, 1094, 1093), (1087, 1088, 1197, 1196), (1036, 1037, 1146, 1145), (985, 986, 1095, 1094), (1088, 1089, 1198, 1197), (1037, 1038, 1147, 1146), (986, 987, 1096, 1095), (1038, 1039, 1148, 1147), (987, 988, 1097, 1096), (1039, 1040, 1149, 1148), (988, 989, 1098, 1097), (1040, 1041, 1150, 1149), (989, 990, 1099, 1098), (1041, 1042, 1151, 1150), (990, 991, 1100, 1099), (1042, 1043, 1152, 1151), (991, 992, 1101, 1100), (1043, 1044, 1153, 1152), (992, 993, 1102, 1101), (1044, 1045, 1154, 1153), (993, 994, 1103, 1102), (1045, 1046, 1155, 1154), (994, 995, 1104, 1103), (1046, 1047, 1156, 1155), (995, 996, 1105, 1104), (1047, 1048, 1157, 1156), (996, 997, 1106, 1105), (1048, 1049, 1158, 1157), (997, 998, 1107, 1106), (1049, 1050, 1159, 1158), (998, 999, 1108, 1107), (1050, 1051, 1160, 1159), (999, 1000, 1109, 1108), (1051, 1052, 1161, 1160), (1000, 1001, 1110, 1109), (1052, 1053, 1162, 1161), (1001, 1002, 1111, 1110), (1053, 1054, 1163, 1162), (1002, 1003, 1112, 1111), (1054, 1055, 1164, 1163), (1003, 1004, 1113, 1112), (1055, 1056, 1165, 1164), (1004, 1005, 1114, 1113), (1056, 1057, 1166, 1165), (1005, 1006, 1115, 1114), (1057, 1058, 1167, 1166), (1006, 1007, 1116, 1115), (1058, 1059, 1168, 1167), (1007, 1008, 1117, 1116), (1059, 1060, 1169, 1168), (1008, 1009, 1118, 1117), (1060, 1061, 1170, 1169), (1009, 1010, 1119, 1118), (1061, 1062, 1171, 1170), (1010, 1011, 1120, 1119), (1062, 1063, 1172, 1171), (1011, 1012, 1121, 1120), (1063, 1064, 1173, 1172), (1012, 1013, 1122, 1121), (1064, 1065, 1174, 1173), (1013, 1014, 1123, 1122), (1065, 1066, 1175, 1174), (1014, 1015, 1124, 1123), (1066, 1067, 1176, 1175), (1015, 1016, 1125, 1124), (1113, 1114, 1223, 1222), (1165, 1166, 1275, 1274), (1114, 1115, 1224, 1223), (1166, 1167, 1276, 1275), (1115, 1116, 1225, 1224), (1167, 1168, 1277, 1276), (1116, 1117, 1226, 1225), (1168, 1169, 1278, 1277), (1117, 1118, 1227, 1226), (1169, 1170, 1279, 1278), (1118, 1119, 1228, 1227), (1170, 1171, 1280, 1279), (1119, 1120, 1229, 1228), (1171, 1172, 1281, 1280), (1120, 1121, 1230, 1229), (1172, 1173, 1282, 1281), (1121, 1122, 1231, 1230), (1173, 1174, 1283, 1282), (1122, 1123, 1232, 1231), (1174, 1175, 1284, 1283), (1123, 1124, 1233, 1232), (1175, 1176, 1285, 1284), (1124, 1125, 1234, 1233), (1176, 1177, 1286, 1285), (1125, 1126, 1235, 1234), (1177, 1178, 1287, 1286), (1126, 1127, 1236, 1235), (1178, 1179, 1288, 1287), (1127, 1128, 1237, 1236), (1179, 1180, 1289, 1288), (1128, 1129, 1238, 1237), (1180, 1181, 1290, 1289), (1129, 1130, 1239, 1238), (1181, 1182, 1291, 1290), (1130, 1131, 1240, 1239), (1182, 1183, 1292, 1291), (1131, 1132, 1241, 1240), (1183, 1184, 1293, 1292), (1132, 1133, 1242, 1241), (1184, 1185, 1294, 1293), (1133, 1134, 1243, 1242), (1185, 1186, 1295, 1294), (1134, 1135, 1244, 1243), (1186, 1187, 1296, 1295), (1135, 1136, 1245, 1244), (1187, 1188, 1297, 1296), (1136, 1137, 1246, 1245), (1188, 1189, 1298, 1297), (1137, 1138, 1247, 1246), (1189, 1190, 1299, 1298), (1138, 1139, 1248, 1247), (1190, 1191, 1300, 1299), (1139, 1140, 1249, 1248), (1191, 1192, 1301, 1300), (1140, 1141, 1250, 1249), (1192, 1193, 1302, 1301), (1141, 1142, 1251, 1250), (1090, 1091, 1200, 1199), (1193, 1194, 1303, 1302), (1142, 1143, 1252, 1251), (1091, 1092, 1201, 1200), (1194, 1195, 1304, 1303), (1143, 1144, 1253, 1252), (1092, 1093, 1202, 1201), (1195, 1196, 1305, 1304), (1144, 1145, 1254, 1253), (1093, 1094, 1203, 1202), (1196, 1197, 1306, 1305), (1145, 1146, 1255, 1254), (1094, 1095, 1204, 1203), (1197, 1198, 1307, 1306), (1146, 1147, 1256, 1255), (1095, 1096, 1205, 1204), (1147, 1148, 1257, 1256), (1096, 1097, 1206, 1205), (1148, 1149, 1258, 1257), (1097, 1098, 1207, 1206), (1149, 1150, 1259, 1258), (1098, 1099, 1208, 1207), (1150, 1151, 1260, 1259), (1099, 1100, 1209, 1208), (1151, 1152, 1261, 1260), (1100, 1101, 1210, 1209), (1152, 1153, 1262, 1261), (1101, 1102, 1211, 1210), (1153, 1154, 1263, 1262), (1102, 1103, 1212, 1211), (1154, 1155, 1264, 1263), (1103, 1104, 1213, 1212), (1155, 1156, 1265, 1264), (1104, 1105, 1214, 1213), (1156, 1157, 1266, 1265), (1105, 1106, 1215, 1214), (1157, 1158, 1267, 1266), (1106, 1107, 1216, 1215), (1158, 1159, 1268, 1267), (1107, 1108, 1217, 1216), (1159, 1160, 1269, 1268), (1108, 1109, 1218, 1217), (1160, 1161, 1270, 1269), (1109, 1110, 1219, 1218), (1161, 1162, 1271, 1270), (1110, 1111, 1220, 1219), (1162, 1163, 1272, 1271), (1111, 1112, 1221, 1220), (1163, 1164, 1273, 1272), (1112, 1113, 1222, 1221), (1164, 1165, 1274, 1273), (1262, 1263, 1372, 1371), (1211, 1212, 1321, 1320), (1263, 1264, 1373, 1372), (1212, 1213, 1322, 1321), (1264, 1265, 1374, 1373), (1213, 1214, 1323, 1322), (1265, 1266, 1375, 1374), (1214, 1215, 1324, 1323), (1266, 1267, 1376, 1375), (1215, 1216, 1325, 1324), (1267, 1268, 1377, 1376), (1216, 1217, 1326, 1325), (1268, 1269, 1378, 1377), (1217, 1218, 1327, 1326), (1269, 1270, 1379, 1378), (1218, 1219, 1328, 1327), (1270, 1271, 1380, 1379), (1219, 1220, 1329, 1328), (1271, 1272, 1381, 1380), (1220, 1221, 1330, 1329), (1272, 1273, 1382, 1381), (1221, 1222, 1331, 1330), (1273, 1274, 1383, 1382), (1222, 1223, 1332, 1331), (1274, 1275, 1384, 1383), (1223, 1224, 1333, 1332), (1275, 1276, 1385, 1384), (1224, 1225, 1334, 1333), (1276, 1277, 1386, 1385), (1225, 1226, 1335, 1334), (1277, 1278, 1387, 1386), (1226, 1227, 1336, 1335), (1278, 1279, 1388, 1387), (1227, 1228, 1337, 1336), (1279, 1280, 1389, 1388), (1228, 1229, 1338, 1337), (1280, 1281, 1390, 1389), (1229, 1230, 1339, 1338), (1281, 1282, 1391, 1390), (1230, 1231, 1340, 1339), (1282, 1283, 1392, 1391), (1231, 1232, 1341, 1340), (1283, 1284, 1393, 1392), (1232, 1233, 1342, 1341), (1284, 1285, 1394, 1393), (1233, 1234, 1343, 1342), (1285, 1286, 1395, 1394), (1234, 1235, 1344, 1343), (1286, 1287, 1396, 1395), (1235, 1236, 1345, 1344), (1287, 1288, 1397, 1396), (1236, 1237, 1346, 1345), (1288, 1289, 1398, 1397), (1237, 1238, 1347, 1346), (1289, 1290, 1399, 1398), (1238, 1239, 1348, 1347), (1290, 1291, 1400, 1399), (1239, 1240, 1349, 1348), (1291, 1292, 1401, 1400), (1240, 1241, 1350, 1349), (1292, 1293, 1402, 1401), (1241, 1242, 1351, 1350), (1293, 1294, 1403, 1402), (1242, 1243, 1352, 1351), (1294, 1295, 1404, 1403), (1243, 1244, 1353, 1352), (1295, 1296, 1405, 1404), (1244, 1245, 1354, 1353), (1296, 1297, 1406, 1405), (1245, 1246, 1355, 1354), (1297, 1298, 1407, 1406), (1246, 1247, 1356, 1355), (1298, 1299, 1408, 1407), (1247, 1248, 1357, 1356), (1299, 1300, 1409, 1408), (1248, 1249, 1358, 1357), (1300, 1301, 1410, 1409), (1249, 1250, 1359, 1358), (1301, 1302, 1411, 1410), (1250, 1251, 1360, 1359), (1199, 1200, 1309, 1308), (1302, 1303, 1412, 1411), (1251, 1252, 1361, 1360), (1200, 1201, 1310, 1309), (1303, 1304, 1413, 1412), (1252, 1253, 1362, 1361), (1201, 1202, 1311, 1310), (1304, 1305, 1414, 1413), (1253, 1254, 1363, 1362), (1202, 1203, 1312, 1311), (1305, 1306, 1415, 1414), (1254, 1255, 1364, 1363), (1203, 1204, 1313, 1312), (1306, 1307, 1416, 1415), (1255, 1256, 1365, 1364), (1204, 1205, 1314, 1313), (1256, 1257, 1366, 1365), (1205, 1206, 1315, 1314), (1257, 1258, 1367, 1366), (1206, 1207, 1316, 1315), (1258, 1259, 1368, 1367), (1207, 1208, 1317, 1316), (1259, 1260, 1369, 1368), (1208, 1209, 1318, 1317), (1260, 1261, 1370, 1369), (1209, 1210, 1319, 1318), (1261, 1262, 1371, 1370), (1210, 1211, 1320, 1319)])
me_cubeziercurve.polygons.foreach_set('use_smooth', [True] * 1296)
me_cubeziercurve.use_remesh_preserve_volume = False
me_cubeziercurve.use_remesh_preserve_attributes = False
me_cubeziercurve.use_mirror_vertex_groups = False
me_cubeziercurve.update()

# ---- objects
ob_beziercurve = bpy.data.objects.new('BezierCurve', me_cubeziercurve)

# ---- transforms, parenting, visibility, modifiers, constraints
ob_beziercurve.location = (0.0, 0.0, 1.0)
ob_beziercurve.rotation_euler = (-1.344e-07, -1.571, 0.0)
ob_beziercurve.lineart.crease_threshold = 0.0
_m = ob_beziercurve.modifiers.new('Subsurf', 'SUBSURF')
_m.uv_smooth = 'PRESERVE_CORNERS'
_m.quality = 2
_m.levels = 2
_m.show_only_control_edges = False

# ---- collection membership
col_collection_1.objects.link(ob_beziercurve)

# ---- scene / render settings (as saved in the file)
scene.frame_start = 1; scene.frame_end = 250; scene.frame_set(1)
scene.render.engine = 'BLENDER_EEVEE_NEXT'
scene.render.resolution_percentage = 50
scene.render.dither_intensity = 0.0
scene.cycles.use_denoising = False
scene.cycles.samples = 128
scene.cycles.sampling_pattern = 'TABULATED_SOBOL'
scene.cycles.use_adaptive_sampling = False
scene.cycles.use_light_tree = False
scene.cycles.blur_glossy = 0.0
scene.cycles.sample_clamp_indirect = 0.0
scene.view_settings.view_transform = 'Standard'
bpy.context.view_layer.update()

# ---- added for rendering (the .blend has no active camera and no usable light): camera, sun
cam_auto = bpy.data.cameras.new('AutoCamera')
cam_auto.lens = 50.0
cam_auto.sensor_width = 36.0
cam_auto.clip_end = 1000.0
ob_auto_camera = bpy.data.objects.new('AutoCamera', cam_auto)
scene.collection.objects.link(ob_auto_camera)
ob_auto_camera.location = (7.63846, -9.09182, 8.31566)
ob_auto_camera.rotation_euler = (1.09748, -7.21219e-08, 0.694738)
scene.camera = ob_auto_camera
light_auto_sun = bpy.data.lights.new('AutoSun', 'SUN')
light_auto_sun.energy = 3.0
light_auto_sun.angle = 0.0523599
ob_auto_sun = bpy.data.objects.new('AutoSun', light_auto_sun)
scene.collection.objects.link(ob_auto_sun)
ob_auto_sun.rotation_euler = (0.872665, 0.174533, 0.523599)
bpy.context.view_layer.update()
